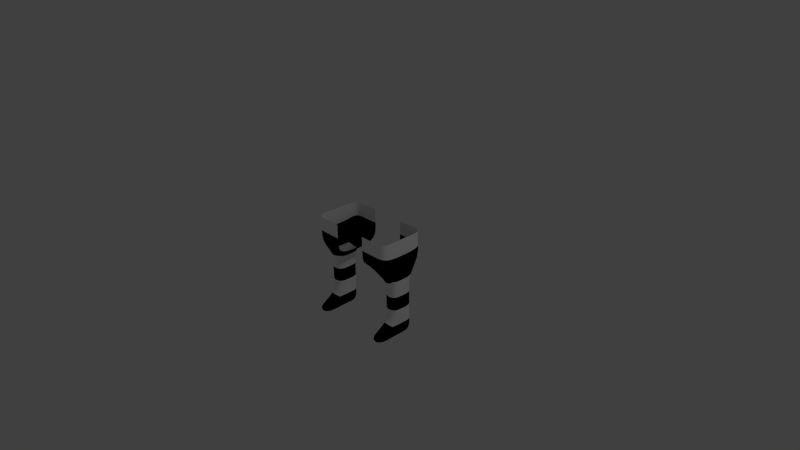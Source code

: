 # Source: rw-legs.blend  (saved by Blender 2.72.0; exported with 4.5.12 LTS)
import bpy
from mathutils import Matrix  # noqa: F401  (used for matrix-valued properties, if any)

bpy.ops.wm.read_factory_settings(use_empty=True)
scene = bpy.context.scene
scene.name = 'Scene'

# ---- collections
col_collection_1 = bpy.data.collections.new('Collection 1'); scene.collection.children.link(col_collection_1)

# ---- materials (node trees are filled in below, after node groups)
mat_material_001 = bpy.data.materials.new('Material.001')
mat_material_001.alpha_threshold = 0.0
mat_material_001.roughness = 0.5
mat_material_002 = bpy.data.materials.new('Material.002')
mat_material_002.alpha_threshold = 0.0
mat_material_002.roughness = 0.5

# ---- material node trees
mat_material_001.use_nodes = True; mat_material_001.node_tree.nodes.clear()
_N = mat_material_001.node_tree.nodes; _L = mat_material_001.node_tree.links
n0 = _N.new('ShaderNodeOutputMaterial'); n0.name = 'Material Output'; n0.location = (300, 300)
n1 = _N.new('ShaderNodeBsdfDiffuse'); n1.name = 'Diffuse BSDF'; n1.location = (10, 300)
n1.inputs[0].default_value = (1.0, 1.0, 1.0, 1.0)
_L.new(n1.outputs[0], n0.inputs[0])
n0.is_active_output = True
mat_material_002.use_nodes = True; mat_material_002.node_tree.nodes.clear()
_N = mat_material_002.node_tree.nodes; _L = mat_material_002.node_tree.links
n0 = _N.new('ShaderNodeOutputMaterial'); n0.name = 'Material Output'; n0.location = (300, 300)
n1 = _N.new('ShaderNodeBsdfDiffuse'); n1.name = 'Diffuse BSDF'; n1.location = (10, 300)
n1.inputs[0].default_value = (0.0, 0.0, 0.0, 1.0)
_L.new(n1.outputs[0], n0.inputs[0])
n0.is_active_output = True

# ---- world
world_world = bpy.data.worlds.new('World'); scene.world = world_world
world_world.color = (0.05088, 0.05088, 0.05088)
world_world.use_sun_shadow = False
world_world.sun_shadow_jitter_overblur = 0.0
world_world.cycles.sampling_method = 'MANUAL'
world_world.cycles.sample_map_resolution = 256

# ---- cameras
cam_camera = bpy.data.cameras.new('Camera')
cam_camera.clip_end = 100.0
cam_camera.lens = 35.0
cam_camera.sensor_width = 32.0
cam_camera.sensor_height = 18.0
cam_camera.ortho_scale = 7.314
cam_camera.dof.focus_distance = 0.0

# ---- lights
light_lamp = bpy.data.lights.new('Lamp', 'POINT')
light_lamp.transmission_factor = 0.0
light_lamp.cutoff_distance = 30.0
light_lamp.energy = 100.0
light_lamp.shadow_buffer_clip_start = 1.001
light_lamp.shadow_soft_size = 0.1
light_lamp.shadow_maximum_resolution = 0.006
light_lamp.use_absolute_resolution = True
light_lamp.cycles.use_multiple_importance_sampling = False

# ---- meshes
me_cube_000 = bpy.data.meshes.new('Cube.000')
me_cube_000.from_pydata([(-2.011, 0.7638, 0.8039), (-2.018, 0.7645, 0.9602), (-1.99, 0.8577, 0.8531), (-1.992, 0.7616, 0.6589), (-2.019, 0.6536, 0.7516), (-2.025, 0.6536, 0.9305), (-1.997, 0.8606, 0.9899), (-1.971, 0.8491, 0.7308), (-2.002, 0.6536, 0.5744), (-1.789, -0.8693, 0.9215), (-1.789, -0.8764, 1.037), (-1.88, -0.8477, 0.9126), (-1.787, -0.8477, 0.8068), (-1.682, -0.8764, 0.9249), (-1.682, -0.8838, 1.039), (-1.882, -0.8543, 1.03), (-1.871, -0.828, 0.8021), (-1.682, -0.8543, 0.8097), (-2.025, -0.1742, 0.6746), (-2.025, -0.1742, 0.8834), (-2.025, -0.05598, 0.6713), (-2.023, -0.1742, 0.4639), (-2.023, -0.2925, 0.6845), (-2.025, -0.2925, 0.8908), (-2.025, -0.05598, 0.8809), (-2.025, -0.05598, 0.4611), (-2.016, -0.2925, 0.4724), (-1.34, 1.001, 0.9282), (-1.34, 1.008, 1.039), (-1.225, 1.001, 0.9293), (-1.34, 0.9788, 0.8231), (-1.454, 1.001, 0.9269), (-1.454, 1.008, 1.039), (-1.225, 1.008, 1.039), (-1.225, 0.9788, 0.8276), (-1.454, 0.9788, 0.8177), (-1.796, -0.4034, -0.04466), (-1.794, -0.4256, 0.07939), (-1.884, -0.3886, -0.04189), (-1.797, -0.396, -0.1624), (-1.707, -0.3886, -0.04417), (-1.697, -0.4108, 0.08136), (-1.887, -0.4108, 0.0905), (-1.882, -0.3812, -0.1624), (-1.711, -0.3812, -0.1624), (-1.333, -0.1742, 0.4314), (-1.429, -0.1742, 0.3224), (-1.332, -0.05598, 0.4277), (-1.225, -0.1742, 0.5094), (-1.336, -0.2925, 0.4427), (-1.44, -0.2925, 0.3347), (-1.425, -0.05598, 0.3183), (-1.225, -0.05598, 0.5064), (-1.225, -0.2925, 0.5183), (-1.34, 0.7645, 0.5717), (-1.454, 0.7645, 0.5244), (-1.34, 0.8606, 0.6435), (-1.225, 0.7645, 0.6087), (-1.34, 0.6536, 0.5118), (-1.454, 0.6536, 0.4367), (-1.454, 0.8606, 0.6162), (-1.225, 0.8606, 0.6658), (-1.225, 0.6536, 0.5659), (-2.025, 0.2988, 0.6746), (-2.025, 0.2988, 0.8834), (-2.023, 0.4171, 0.6845), (-2.023, 0.2988, 0.4639), (-2.025, 0.1805, 0.6713), (-2.025, 0.1805, 0.8809), (-2.025, 0.4171, 0.8908), (-2.016, 0.4171, 0.4724), (-2.025, 0.1805, 0.4611), (-2.025, 0.2988, 1.374), (-2.025, 0.2988, 1.496), (-2.025, 0.4171, 1.375), (-2.025, 0.2988, 1.237), (-2.025, 0.1805, 1.374), (-2.025, 0.1805, 1.496), (-2.025, 0.4171, 1.496), (-2.025, 0.4171, 1.238), (-2.025, 0.1805, 1.236), (-2.018, 0.7645, 1.378), (-2.018, 0.7645, 1.496), (-1.997, 0.8606, 1.38), (-2.018, 0.7645, 1.252), (-2.025, 0.6536, 1.377), (-2.025, 0.6536, 1.496), (-1.997, 0.8606, 1.496), (-1.997, 0.8606, 1.258), (-2.025, 0.6536, 1.246), (-1.34, -0.8764, 0.9282), (-1.34, -0.8838, 1.039), (-1.454, -0.8764, 0.9269), (-1.34, -0.8543, 0.8231), (-1.225, -0.8764, 0.9293), (-1.225, -0.8838, 1.039), (-1.454, -0.8838, 1.039), (-1.454, -0.8543, 0.8177), (-1.225, -0.8543, 0.8276), (-1.34, -0.8838, 1.382), (-1.34, -0.8838, 1.496), (-1.454, -0.8838, 1.382), (-1.34, -0.8838, 1.268), (-1.225, -0.8838, 1.382), (-1.225, -0.8838, 1.496), (-1.454, -0.8838, 1.496), (-1.454, -0.8838, 1.268), (-1.225, -0.8838, 1.268), (-1.789, -0.8764, 1.382), (-1.789, -0.8764, 1.496), (-1.882, -0.8543, 1.382), (-1.789, -0.8764, 1.267), (-1.682, -0.8838, 1.382), (-1.682, -0.8838, 1.496), (-1.882, -0.8543, 1.496), (-1.882, -0.8543, 1.266), (-1.682, -0.8838, 1.268), (-1.568, -0.1678, -0.04577), (-1.547, -0.1705, 0.07497), (-1.59, -0.2666, -0.04417), (-1.575, -0.1669, -0.1624), (-1.561, -0.05598, -0.0463), (-1.54, -0.05598, 0.07285), (-1.568, -0.2777, 0.08136), (-1.597, -0.2629, -0.1624), (-1.568, -0.05598, -0.1624), (-2.011, -0.6392, 0.8039), (-2.018, -0.6399, 0.9602), (-2.019, -0.529, 0.7516), (-1.992, -0.637, 0.6589), (-1.99, -0.7331, 0.8531), (-1.997, -0.736, 0.9899), (-2.025, -0.529, 0.9305), (-2.002, -0.529, 0.5744), (-1.971, -0.7245, 0.7308), (-2.018, -0.6399, 1.378), (-2.018, -0.6399, 1.496), (-2.025, -0.529, 1.377), (-2.018, -0.6399, 1.252), (-1.997, -0.736, 1.38), (-1.997, -0.736, 1.496), (-2.025, -0.529, 1.496), (-2.025, -0.529, 1.246), (-1.997, -0.736, 1.258), (-2.025, -0.1742, 1.374), (-2.025, -0.1742, 1.496), (-2.025, -0.05598, 1.374), (-2.025, -0.1742, 1.237), (-2.025, -0.2925, 1.375), (-2.025, -0.2925, 1.496), (-2.025, -0.05598, 1.496), (-2.025, -0.05598, 1.236), (-2.025, -0.2925, 1.238), (-1.789, 0.9938, 0.9215), (-1.789, 1.001, 1.037), (-1.682, 1.001, 0.9249), (-1.787, 0.9723, 0.8068), (-1.88, 0.9723, 0.9126), (-1.882, 0.9788, 1.03), (-1.682, 1.008, 1.039), (-1.682, 0.9788, 0.8097), (-1.871, 0.9526, 0.8021), (-1.789, 1.001, 1.382), (-1.789, 1.001, 1.496), (-1.682, 1.008, 1.382), (-1.789, 1.001, 1.267), (-1.882, 0.9788, 1.382), (-1.882, 0.9788, 1.496), (-1.682, 1.008, 1.496), (-1.682, 1.008, 1.268), (-1.882, 0.9788, 1.266), (-1.34, 1.008, 1.382), (-1.34, 1.008, 1.496), (-1.225, 1.008, 1.382), (-1.34, 1.008, 1.268), (-1.454, 1.008, 1.382), (-1.454, 1.008, 1.496), (-1.225, 1.008, 1.496), (-1.225, 1.008, 1.268), (-1.454, 1.008, 1.268), (-1.34, -0.6399, 0.5717), (-1.454, -0.6399, 0.5244), (-1.34, -0.529, 0.5118), (-1.225, -0.6399, 0.6087), (-1.34, -0.736, 0.6435), (-1.454, -0.736, 0.6162), (-1.454, -0.529, 0.4367), (-1.225, -0.529, 0.5659), (-1.225, -0.736, 0.6658), (-1.789, -0.6447, 0.456), (-1.881, -0.6407, 0.4811), (-1.791, -0.5512, 0.3323), (-1.682, -0.6436, 0.4573), (-1.787, -0.7331, 0.5753), (-1.871, -0.7245, 0.5912), (-1.887, -0.5438, 0.3581), (-1.682, -0.5438, 0.3347), (-1.682, -0.736, 0.5766), (-1.796, 0.528, -0.04466), (-1.794, 0.5501, 0.07939), (-1.707, 0.5132, -0.04417), (-1.797, 0.5206, -0.1624), (-1.884, 0.5132, -0.04189), (-1.887, 0.5353, 0.0905), (-1.697, 0.5353, 0.08136), (-1.711, 0.5058, -0.1624), (-1.882, 0.5058, -0.1624), (-1.333, 0.2988, 0.4314), (-1.429, 0.2988, 0.3224), (-1.336, 0.4171, 0.4427), (-1.225, 0.2988, 0.5094), (-1.332, 0.1805, 0.4277), (-1.425, 0.1805, 0.3183), (-1.44, 0.4171, 0.3347), (-1.225, 0.4171, 0.5183), (-1.225, 0.1805, 0.5064), (-1.568, 0.2923, -0.04577), (-1.547, 0.2951, 0.07497), (-1.561, 0.1805, -0.0463), (-1.575, 0.2914, -0.1624), (-1.59, 0.3912, -0.04417), (-1.568, 0.4023, 0.08136), (-1.54, 0.1805, 0.07285), (-1.568, 0.1805, -0.1624), (-1.597, 0.3875, -0.1624), (-1.789, 0.7693, 0.456), (-1.881, 0.7653, 0.4811), (-1.787, 0.8577, 0.5753), (-1.682, 0.7682, 0.4573), (-1.791, 0.6758, 0.3323), (-1.887, 0.6684, 0.3581), (-1.871, 0.8491, 0.5912), (-1.682, 0.8606, 0.5766), (-1.682, 0.6684, 0.3347), (-1.797, -0.396, -0.4909), (-1.797, -0.396, -0.3834), (-1.882, -0.3812, -0.4909), (-1.797, -0.396, -0.6006), (-1.711, -0.3812, -0.4909), (-1.711, -0.3812, -0.3834), (-1.882, -0.3812, -0.3834), (-1.882, -0.3812, -0.6006), (-1.711, -0.3812, -0.6006), (-1.575, -0.1669, -0.4909), (-1.575, -0.1669, -0.3834), (-1.597, -0.2629, -0.4909), (-1.575, -0.1669, -0.6006), (-1.568, -0.05598, -0.4909), (-1.568, -0.05598, -0.3834), (-1.597, -0.2629, -0.3834), (-1.597, -0.2629, -0.6006), (-1.568, -0.05598, -0.6006), (-1.797, 0.5206, -0.4909), (-1.797, 0.5206, -0.3834), (-1.711, 0.5058, -0.4909), (-1.797, 0.5206, -0.6006), (-1.882, 0.5058, -0.4909), (-1.882, 0.5058, -0.3834), (-1.711, 0.5058, -0.3834), (-1.711, 0.5058, -0.6006), (-1.882, 0.5058, -0.6006), (-1.575, 0.2914, -0.4909), (-1.575, 0.2914, -0.3834), (-1.568, 0.1805, -0.4909), (-1.575, 0.2914, -0.6006), (-1.597, 0.3875, -0.4909), (-1.597, 0.3875, -0.3834), (-1.568, 0.1805, -0.3834), (-1.568, 0.1805, -0.6006), (-1.597, 0.3875, -0.6006), (-2.018, -0.1678, -0.03895), (-2.019, -0.1705, 0.1023), (-2.025, -0.05598, -0.03916), (-2.018, -0.1669, -0.1624), (-1.998, -0.2666, -0.03832), (-2.002, -0.2777, 0.1048), (-2.025, -0.05598, 0.1014), (-2.025, -0.05598, -0.1624), (-1.997, -0.2629, -0.1624), (-2.018, 0.2923, -0.03895), (-2.019, 0.2951, 0.1023), (-1.998, 0.3912, -0.03832), (-2.018, 0.2914, -0.1624), (-2.025, 0.1805, -0.03916), (-2.025, 0.1805, 0.1014), (-2.002, 0.4023, 0.1048), (-1.997, 0.3875, -0.1624), (-2.025, 0.1805, -0.1624), (-1.797, -0.4075, -0.9649), (-1.797, -0.396, -0.8388), (-1.884, -0.3923, -0.9665), (-1.797, -0.442, -1.088), (-1.71, -0.3923, -0.9665), (-1.711, -0.3812, -0.8388), (-1.882, -0.3812, -0.8388), (-1.887, -0.4256, -1.094), (-1.706, -0.4256, -1.094), (-1.575, -0.1681, -0.9674), (-1.575, -0.1669, -0.8388), (-1.595, -0.2681, -0.9683), (-1.574, -0.172, -1.098), (-1.568, -0.05598, -0.9671), (-1.568, -0.05598, -0.8388), (-1.597, -0.2629, -0.8388), (-1.592, -0.2835, -1.102), (-1.568, -0.05598, -1.097), (-1.797, 0.5206, -0.9671), (-1.797, 0.5206, -0.8388), (-1.711, 0.5058, -0.9671), (-1.797, 0.5206, -1.097), (-1.882, 0.5058, -0.9671), (-1.882, 0.5058, -0.8388), (-1.711, 0.5058, -0.8388), (-1.711, 0.5058, -1.097), (-1.882, 0.5058, -1.097), (-1.575, 0.2914, -0.9671), (-1.575, 0.2914, -0.8388), (-1.568, 0.1805, -0.9671), (-1.575, 0.2914, -1.097), (-1.597, 0.3875, -0.9671), (-1.597, 0.3875, -0.8388), (-1.568, 0.1805, -0.8388), (-1.568, 0.1805, -1.097), (-1.597, 0.3875, -1.097), (-2.018, -0.1669, -0.4909), (-2.018, -0.1669, -0.3834), (-2.025, -0.05598, -0.4909), (-2.018, -0.1669, -0.6006), (-1.997, -0.2629, -0.4909), (-1.997, -0.2629, -0.3834), (-2.025, -0.05598, -0.3834), (-2.025, -0.05598, -0.6006), (-1.997, -0.2629, -0.6006), (-2.018, 0.2914, -0.4909), (-2.018, 0.2914, -0.3834), (-1.997, 0.3875, -0.4909), (-2.018, 0.2914, -0.6006), (-2.025, 0.1805, -0.4909), (-2.025, 0.1805, -0.3834), (-1.997, 0.3875, -0.3834), (-1.997, 0.3875, -0.6006), (-2.025, 0.1805, -0.6006), (-1.576, -0.1786, -1.462), (-1.57, -0.178, -1.35), (-1.578, -0.3098, -1.467), (-1.597, -0.1788, -1.556), (-1.575, -0.05598, -1.46), (-1.568, -0.05598, -1.348), (-1.577, -0.3073, -1.357), (-1.597, -0.3106, -1.559), (-1.597, -0.05598, -1.555), (-1.797, 0.5136, -1.459), (-1.797, 0.5206, -1.348), (-1.714, 0.4992, -1.457), (-1.797, 0.4926, -1.549), (-1.88, 0.4992, -1.457), (-1.882, 0.5058, -1.348), (-1.711, 0.5058, -1.348), (-1.722, 0.4795, -1.544), (-1.871, 0.4795, -1.544), (-1.582, 0.2907, -1.459), (-1.575, 0.2914, -1.348), (-1.575, 0.1805, -1.46), (-1.603, 0.2885, -1.552), (-1.603, 0.3846, -1.457), (-1.597, 0.3875, -1.348), (-1.568, 0.1805, -1.348), (-1.597, 0.1805, -1.555), (-1.622, 0.376, -1.544), (-2.018, -0.1681, -0.9674), (-2.018, -0.1669, -0.8388), (-2.025, -0.05598, -0.9671), (-2.019, -0.172, -1.098), (-1.998, -0.2681, -0.9683), (-1.997, -0.2629, -0.8388), (-2.025, -0.05598, -0.8388), (-2.025, -0.05598, -1.097), (-2.002, -0.2835, -1.102), (-2.018, 0.2914, -0.9671), (-2.018, 0.2914, -0.8388), (-1.997, 0.3875, -0.9671), (-2.018, 0.2914, -1.097), (-2.025, 0.1805, -0.9671), (-2.025, 0.1805, -0.8388), (-1.997, 0.3875, -0.8388), (-1.997, 0.3875, -1.097), (-2.025, 0.1805, -1.097), (-1.797, -0.1788, -1.685), (-1.882, -0.1788, -1.671), (-1.797, -0.05598, -1.685), (-1.711, -0.1788, -1.671), (-1.797, -0.3106, -1.685), (-1.882, -0.3106, -1.671), (-1.882, -0.05598, -1.67), (-1.711, -0.05598, -1.67), (-1.711, -0.3106, -1.671), (-1.797, 0.29, -1.678), (-1.88, 0.2885, -1.664), (-1.797, 0.3818, -1.658), (-1.714, 0.2885, -1.664), (-1.797, 0.1805, -1.685), (-1.882, 0.1805, -1.67), (-1.871, 0.376, -1.645), (-1.722, 0.376, -1.645), (-1.711, 0.1805, -1.67), (-2.017, -0.1786, -1.462), (-2.023, -0.178, -1.35), (-2.018, -0.05598, -1.46), (-1.997, -0.1788, -1.556), (-2.016, -0.3098, -1.467), (-2.016, -0.3073, -1.357), (-2.025, -0.05598, -1.348), (-1.997, -0.05598, -1.555), (-1.997, -0.3106, -1.559), (-2.011, 0.2907, -1.459), (-2.018, 0.2914, -1.348), (-1.99, 0.3846, -1.457), (-1.99, 0.2885, -1.552), (-2.018, 0.1805, -1.46), (-2.025, 0.1805, -1.348), (-1.997, 0.3875, -1.348), (-1.971, 0.376, -1.544), (-1.997, 0.1805, -1.555), (-1.797, -1.127, -1.574), (-1.797, -1.104, -1.522), (-1.877, -1.104, -1.571), (-1.797, -1.104, -1.62), (-1.716, -1.104, -1.571), (-1.722, -1.083, -1.521), (-1.871, -1.083, -1.521), (-1.871, -1.083, -1.614), (-1.722, -1.083, -1.614), (-2.004, -0.7821, -1.523), (-2.012, -0.6187, -1.499), (-1.99, -0.78, -1.589), (-1.984, -0.9257, -1.544), (-1.992, -0.7792, -1.455), (-2.002, -0.6162, -1.412), (-1.997, -0.6195, -1.577), (-1.971, -0.9165, -1.597), (-1.971, -0.9165, -1.489), (-1.589, -0.7821, -1.523), (-1.581, -0.6187, -1.499), (-1.602, -0.7792, -1.455), (-1.609, -0.9257, -1.544), (-1.603, -0.78, -1.589), (-1.597, -0.6195, -1.577), (-1.592, -0.6162, -1.412), (-1.622, -0.9165, -1.489), (-1.622, -0.9165, -1.597), (-1.797, -0.7823, -1.685), (-1.797, -0.6195, -1.687), (-1.714, -0.78, -1.674), (-1.797, -0.9257, -1.675), (-1.88, -0.78, -1.674), (-1.882, -0.6195, -1.675), (-1.711, -0.6195, -1.675), (-1.722, -0.9165, -1.666), (-1.871, -0.9165, -1.666), (-1.797, -0.7875, -1.355), (-1.797, -0.64, -1.286), (-1.881, -0.7829, -1.365), (-1.797, -0.9257, -1.413), (-1.712, -0.7829, -1.365), (-1.706, -0.631, -1.297), (-1.887, -0.631, -1.297), (-1.871, -0.9165, -1.42), (-1.722, -0.9165, -1.42), (-1.954, 0.9345, 1.015), (-1.949, 0.9292, 0.8918), (-1.934, 0.9135, 0.7815), (-1.961, -0.5327, 0.4321), (-1.951, -0.6365, 0.5447), (-1.934, -0.7188, 0.6384), (-1.682, 0.9345, 0.6937), (-1.785, 0.9292, 0.6918), (-1.866, 0.9135, 0.6958), (-1.954, -0.8099, 1.263), (-1.954, -0.8099, 1.381), (-1.954, -0.8099, 1.496), (-2.008, 0.4134, 0.273), (-2.021, 0.2979, 0.2677), (-2.025, 0.1805, 0.266), (-1.454, -0.8099, 0.7136), (-1.34, -0.8099, 0.7272), (-1.225, -0.8099, 0.7383), (-2.025, 0.06229, 0.8809), (-2.025, 0.06229, 0.6713), (-2.025, 0.06229, 0.4611), (-2.025, -0.529, 1.611), (-2.018, -0.6399, 1.611), (-1.997, -0.736, 1.611), (-2.025, 0.4171, 1.611), (-2.025, 0.2988, 1.611), (-2.025, 0.1805, 1.611), (-1.111, 1.008, 1.039), (-1.111, 1.001, 0.9298), (-1.111, 0.9788, 0.8296), (-1.682, 1.008, 1.611), (-1.789, 1.001, 1.611), (-1.882, 0.9788, 1.611), (-1.454, -0.8838, 1.611), (-1.34, -0.8838, 1.611), (-1.225, -0.8838, 1.611), (-1.54, 0.06229, 0.07285), (-1.561, 0.06229, -0.0463), (-1.568, 0.06229, -0.1624), (-1.425, 0.06229, 0.3183), (-1.332, 0.06229, 0.4277), (-1.225, 0.06229, 0.5064), (-1.954, 0.9345, 1.496), (-1.954, 0.9345, 1.381), (-1.954, 0.9345, 1.263), (-2.025, -0.05598, 0.266), (-2.021, -0.1733, 0.2677), (-2.008, -0.2888, 0.273), (-1.225, 0.9345, 0.7383), (-1.34, 0.9345, 0.7272), (-1.454, 0.9345, 0.7136), (-1.934, -0.789, 0.7815), (-1.949, -0.8047, 0.8918), (-1.954, -0.8099, 1.015), (-1.934, 0.8433, 0.6384), (-1.951, 0.7611, 0.5447), (-1.961, 0.6573, 0.4321), (-1.866, -0.789, 0.6958), (-1.785, -0.8047, 0.6918), (-1.682, -0.8099, 0.6937), (-2.025, 0.06229, 1.496), (-2.025, 0.06229, 1.374), (-2.025, 0.06229, 1.236), (-2.025, -0.05598, 1.611), (-2.025, -0.1742, 1.611), (-2.025, -0.2925, 1.611), (-1.997, 0.8606, 1.611), (-2.018, 0.7645, 1.611), (-2.025, 0.6536, 1.611), (-1.225, 1.008, 1.611), (-1.34, 1.008, 1.611), (-1.454, 1.008, 1.611), (-1.111, -0.8838, 1.496), (-1.111, -0.8838, 1.382), (-1.111, -0.8838, 1.268), (-1.882, -0.8543, 1.611), (-1.789, -0.8764, 1.611), (-1.682, -0.8838, 1.611), (-1.639, 0.4614, -0.1624), (-1.633, 0.4679, -0.04311), (-1.615, 0.4873, 0.08561), (-1.111, -0.05598, 0.5381), (-1.111, -0.1742, 0.5406), (-1.111, -0.2925, 0.548), (-1.111, 0.8606, 0.6757), (-1.111, 0.7645, 0.6245), (-1.111, 0.6536, 0.5877), (-2.025, 0.5353, 0.9057), (-2.021, 0.5353, 0.7079), (-2.008, 0.5353, 0.5035), (-2.025, 0.5353, 1.496), (-2.025, 0.5353, 1.376), (-2.025, 0.5353, 1.241), (-2.025, 0.4171, 1.079), (-2.025, 0.2988, 1.076), (-2.025, 0.1805, 1.074), (-1.997, 0.8606, 1.129), (-2.018, 0.7645, 1.114), (-2.025, 0.6536, 1.099), (-1.568, -0.8838, 1.039), (-1.568, -0.8764, 0.9256), (-1.568, -0.8543, 0.8127), (-1.568, -0.8838, 1.496), (-1.568, -0.8838, 1.382), (-1.568, -0.8838, 1.268), (-1.454, -0.8838, 1.154), (-1.34, -0.8838, 1.154), (-1.225, -0.8838, 1.154), (-1.882, -0.8543, 1.149), (-1.789, -0.8764, 1.152), (-1.682, -0.8838, 1.154), (-2.025, -0.4108, 0.9057), (-2.021, -0.4108, 0.7079), (-2.008, -0.4108, 0.5035), (-2.025, -0.4108, 1.496), (-2.025, -0.4108, 1.376), (-2.025, -0.4108, 1.241), (-2.025, -0.529, 1.099), (-2.018, -0.6399, 1.114), (-1.997, -0.736, 1.129), (-2.025, -0.05598, 1.074), (-2.025, -0.1742, 1.076), (-2.025, -0.2925, 1.079), (-1.568, 1.008, 1.039), (-1.568, 1.001, 0.9256), (-1.568, 0.9788, 0.8127), (-1.568, 1.008, 1.496), (-1.568, 1.008, 1.382), (-1.568, 1.008, 1.268), (-1.682, 1.008, 1.154), (-1.789, 1.001, 1.152), (-1.882, 0.9788, 1.149), (-1.225, 1.008, 1.154), (-1.34, 1.008, 1.154), (-1.454, 1.008, 1.154), (-1.45, -0.4108, 0.3684), (-1.339, -0.4108, 0.4675), (-1.225, -0.4108, 0.5361), (-1.89, -0.4588, 0.2266), (-1.792, -0.4718, 0.2062), (-1.686, -0.4588, 0.2093), (-1.568, -0.5327, 0.3684), (-1.568, -0.6408, 0.4813), (-1.568, -0.736, 0.5915), (-1.497, -0.05598, 0.1945), (-1.503, -0.1733, 0.1982), (-1.522, -0.2888, 0.2093), (-1.45, 0.5353, 0.3684), (-1.339, 0.5353, 0.4675), (-1.225, 0.5353, 0.5361), (-1.89, 0.5834, 0.2266), (-1.792, 0.5963, 0.2062), (-1.686, 0.5834, 0.2093), (-1.522, 0.4134, 0.2093), (-1.503, 0.2979, 0.1982), (-1.497, 0.1805, 0.1945), (-1.568, 0.8606, 0.5915), (-1.568, 0.7654, 0.4813), (-1.568, 0.6573, 0.3684), (-1.997, 0.3875, -0.2749), (-2.018, 0.2914, -0.2749), (-2.025, 0.1805, -0.2749), (-1.568, 0.06229, -0.3834), (-1.568, 0.06229, -0.4909), (-1.568, 0.06229, -0.6006), (-2.025, -0.05598, -0.2749), (-2.018, -0.1669, -0.2749), (-1.997, -0.2629, -0.2749), (-1.639, 0.4614, -0.6006), (-1.639, 0.4614, -0.4909), (-1.639, 0.4614, -0.3834), (-1.882, -0.3812, -0.2749), (-1.797, -0.396, -0.2749), (-1.711, -0.3812, -0.2749), (-1.568, -0.05598, -0.2749), (-1.575, -0.1669, -0.2749), (-1.597, -0.2629, -0.2749), (-1.882, 0.5058, -0.2749), (-1.797, 0.5206, -0.2749), (-1.711, 0.5058, -0.2749), (-1.597, 0.3875, -0.2749), (-1.575, 0.2914, -0.2749), (-1.568, 0.1805, -0.2749), (-1.954, 0.4614, -0.1624), (-1.956, 0.4679, -0.03879), (-1.961, 0.4873, 0.1029), (-1.615, -0.3627, 0.08561), (-1.633, -0.3433, -0.04311), (-1.639, -0.3369, -0.1624), (-1.961, -0.3627, 0.1029), (-1.956, -0.3433, -0.03879), (-1.954, -0.3369, -0.1624), (-2.025, 0.06229, 0.1014), (-2.025, 0.06229, -0.03916), (-2.025, 0.06229, -0.1624), (-1.997, 0.3875, -0.7155), (-2.018, 0.2914, -0.7155), (-2.025, 0.1805, -0.7155), (-1.568, 0.06229, -0.8388), (-1.568, 0.06229, -0.9671), (-1.568, 0.06229, -1.097), (-2.025, -0.05598, -0.7155), (-2.018, -0.1669, -0.7155), (-1.997, -0.2629, -0.7155), (-1.639, 0.4614, -1.097), (-1.639, 0.4614, -0.9671), (-1.639, 0.4614, -0.8388), (-1.882, -0.3812, -0.7155), (-1.797, -0.396, -0.7155), (-1.711, -0.3812, -0.7155), (-1.568, -0.05598, -0.7155), (-1.575, -0.1669, -0.7155), (-1.597, -0.2629, -0.7155), (-1.882, 0.5058, -0.7155), (-1.797, 0.5206, -0.7155), (-1.711, 0.5058, -0.7155), (-1.597, 0.3875, -0.7155), (-1.575, 0.2914, -0.7155), (-1.568, 0.1805, -0.7155), (-1.954, 0.4614, -0.6006), (-1.954, 0.4614, -0.4909), (-1.954, 0.4614, -0.3834), (-1.639, -0.3369, -0.3834), (-1.639, -0.3369, -0.4909), (-1.639, -0.3369, -0.6006), (-1.954, -0.3369, -0.3834), (-1.954, -0.3369, -0.4909), (-1.954, -0.3369, -0.6006), (-2.025, 0.06229, -0.3834), (-2.025, 0.06229, -0.4909), (-2.025, 0.06229, -0.6006), (-1.997, 0.3875, -1.225), (-2.018, 0.2914, -1.225), (-2.025, 0.1805, -1.225), (-1.568, 0.06229, -1.348), (-1.575, 0.06229, -1.46), (-1.597, 0.06229, -1.555), (-2.025, -0.05598, -1.225), (-2.021, -0.1761, -1.227), (-2.008, -0.2998, -1.233), (-1.66, 0.4405, -1.538), (-1.645, 0.4562, -1.456), (-1.639, 0.4614, -1.348), (-1.89, -0.4992, -1.209), (-1.797, -0.5145, -1.199), (-1.703, -0.4992, -1.209), (-1.568, -0.05598, -1.225), (-1.572, -0.1761, -1.227), (-1.585, -0.2998, -1.233), (-1.882, 0.5058, -1.225), (-1.797, 0.5206, -1.225), (-1.711, 0.5058, -1.225), (-1.597, 0.3875, -1.225), (-1.575, 0.2914, -1.225), (-1.568, 0.1805, -1.225), (-1.954, 0.4614, -1.097), (-1.954, 0.4614, -0.9671), (-1.954, 0.4614, -0.8388), (-1.639, -0.3369, -0.8388), (-1.638, -0.3461, -0.9685), (-1.632, -0.3737, -1.102), (-1.954, -0.3369, -0.8388), (-1.956, -0.3461, -0.9685), (-1.961, -0.3737, -1.102), (-2.025, 0.06229, -0.8388), (-2.025, 0.06229, -0.9671), (-2.025, 0.06229, -1.097), (-1.934, 0.3703, -1.607), (-1.949, 0.2871, -1.622), (-1.954, 0.1805, -1.627), (-1.954, -0.05598, -1.627), (-1.954, -0.1788, -1.628), (-1.954, -0.3106, -1.629), (-1.882, 0.06229, -1.67), (-1.797, 0.06229, -1.685), (-1.711, 0.06229, -1.67), (-1.882, -0.456, -1.673), (-1.797, -0.456, -1.686), (-1.711, -0.456, -1.673), (-1.639, -0.05598, -1.627), (-1.639, -0.1788, -1.628), (-1.639, -0.3106, -1.629), (-1.866, 0.4405, -1.607), (-1.797, 0.451, -1.617), (-1.728, 0.4405, -1.607), (-1.66, 0.3703, -1.607), (-1.645, 0.2871, -1.622), (-1.639, 0.1805, -1.627), (-1.934, 0.4405, -1.538), (-1.949, 0.4562, -1.456), (-1.954, 0.4614, -1.348), (-1.585, -0.4511, -1.375), (-1.58, -0.4548, -1.478), (-1.597, -0.456, -1.566), (-2.008, -0.4511, -1.375), (-2.014, -0.4548, -1.478), (-1.997, -0.456, -1.566), (-2.025, 0.06229, -1.348), (-2.018, 0.06229, -1.46), (-1.997, 0.06229, -1.555), (-1.866, -1.02, -1.469), (-1.797, -1.037, -1.467), (-1.728, -1.02, -1.469), (-1.866, -1.02, -1.648), (-1.797, -1.037, -1.655), (-1.728, -1.02, -1.648), (-1.66, -1.02, -1.512), (-1.65, -1.037, -1.561), (-1.66, -1.02, -1.605), (-1.934, -1.02, -1.512), (-1.944, -1.037, -1.561), (-1.934, -1.02, -1.605), (-1.934, -0.9072, -1.444), (-1.951, -0.7774, -1.398), (-1.961, -0.6183, -1.338), (-1.954, -0.6195, -1.638), (-1.949, -0.7777, -1.642), (-1.934, -0.9072, -1.64), (-1.66, -0.9072, -1.64), (-1.645, -0.7777, -1.642), (-1.639, -0.6195, -1.638), (-1.632, -0.6183, -1.338), (-1.643, -0.7774, -1.398), (-1.66, -0.9072, -1.444), (-1.913, -0.7678, 0.7043), (-1.913, 0.8923, 0.7043), (-1.954, -0.8099, 1.611), (-1.954, 0.9345, 1.611), (-2.025, 0.06229, 0.266), (-1.111, -0.8099, 0.7433), (-2.025, 0.06229, 1.611), (-1.111, -0.8838, 1.611), (-1.111, 0.06229, 0.5381), (-1.954, 0.9345, 1.141), (-1.976, -0.4108, 0.2877), (-1.568, 0.9345, 0.7012), (-1.954, -0.8099, 1.141), (-1.976, 0.5353, 0.2877), (-1.568, -0.8099, 0.7012), (-2.025, 0.06229, 1.074), (-2.025, -0.4108, 1.611), (-2.025, 0.5353, 1.611), (-1.111, 1.008, 1.154), (-1.568, 1.008, 1.611), (-1.568, -0.8838, 1.611), (-1.497, 0.06229, 0.1945), (-2.025, 0.5353, 1.087), (-1.568, -0.8838, 1.154), (-2.025, -0.4108, 1.087), (-1.568, 1.008, 1.154), (-1.568, -0.4108, 0.2388), (-1.568, 0.5353, 0.2388), (-2.025, 0.06229, -0.2749), (-1.954, -0.3369, -0.2749), (-1.954, 0.4614, -0.2749), (-1.568, 0.06229, -0.2749), (-1.639, -0.3369, -0.2749), (-1.639, 0.4614, -0.2749), (-2.025, 0.06229, -0.7155), (-1.954, -0.3369, -0.7155), (-1.954, 0.4614, -0.7155), (-1.568, 0.06229, -0.7155), (-1.639, -0.3369, -0.7155), (-1.639, 0.4614, -0.7155), (-2.025, 0.06229, -1.225), (-1.976, -0.4417, -1.25), (-1.954, 0.4614, -1.225), (-1.568, 0.06229, -1.225), (-1.617, -0.4417, -1.25), (-1.639, 0.4614, -1.225), (-1.954, 0.06229, -1.627), (-1.954, -0.456, -1.633), (-1.913, 0.4193, -1.586), (-1.639, 0.06229, -1.627), (-1.639, -0.456, -1.633), (-1.68, 0.4193, -1.586), (-1.913, -0.9862, -1.474), (-1.68, -0.9862, -1.474), (-1.913, -0.9862, -1.632), (-1.68, -0.9862, -1.632), (-1.111, 0.9345, 0.7433), (-1.111, -0.8838, 1.154), (-1.111, -0.8838, 1.039), (-1.111, -0.8764, 0.9298), (-1.111, -0.8543, 0.8296), (-1.111, -0.4108, 0.5629), (-1.111, -0.529, 0.5877), (-1.111, -0.6399, 0.6245), (-1.111, -0.736, 0.6757), (-1.111, 0.5353, 0.5629), (-1.111, 0.4171, 0.548), (-1.111, 0.2988, 0.5406), (-1.111, 0.1805, 0.5381), (-1.111, 1.008, 1.611), (-1.111, 1.008, 1.496), (-1.111, 1.008, 1.382), (-1.111, 1.008, 1.268)], [], [(0, 4, 5, 1), (1, 5, 566, 565), (4, 556, 555, 5), (5, 555, 814, 566), (0, 1, 6, 2), (2, 6, 468, 469), (1, 565, 564, 6), (6, 564, 801, 468), (0, 2, 7, 3), (3, 7, 522, 523), (2, 469, 470, 7), (7, 470, 793, 522), (0, 3, 8, 4), (4, 8, 557, 556), (3, 523, 524, 8), (8, 524, 805, 557), (9, 13, 14, 10), (10, 14, 578, 577), (13, 568, 567, 14), (14, 567, 815, 578), (9, 10, 15, 11), (11, 15, 521, 520), (10, 577, 576, 15), (15, 576, 804, 521), (9, 11, 16, 12), (12, 16, 525, 526), (11, 520, 519, 16), (16, 519, 792, 525), (9, 12, 17, 13), (13, 17, 569, 568), (12, 526, 527, 17), (17, 527, 806, 569), (18, 22, 23, 19), (19, 23, 590, 589), (22, 580, 579, 23), (23, 579, 816, 590), (18, 19, 24, 20), (20, 24, 486, 487), (19, 589, 588, 24), (24, 588, 807, 486), (18, 20, 25, 21), (21, 25, 513, 514), (20, 487, 488, 25), (25, 488, 796, 513), (18, 21, 26, 22), (22, 26, 581, 580), (21, 514, 515, 26), (26, 515, 802, 581), (27, 31, 32, 28), (28, 32, 602, 601), (31, 592, 591, 32), (32, 591, 817, 602), (27, 28, 33, 29), (29, 33, 495, 496), (28, 601, 600, 33), (33, 600, 810, 495), (27, 29, 34, 30), (30, 34, 516, 517), (29, 496, 497, 34), (34, 497, 848, 516), (27, 30, 35, 31), (31, 35, 593, 592), (30, 517, 518, 35), (35, 518, 803, 593), (36, 40, 41, 37), (37, 41, 608, 607), (40, 655, 654, 41), (41, 654, 818, 608), (36, 37, 42, 38), (38, 42, 657, 658), (37, 607, 606, 42), (42, 606, 802, 657), (36, 38, 43, 39), (39, 43, 639, 640), (38, 658, 659, 43), (43, 659, 821, 639), (36, 39, 44, 40), (40, 44, 656, 655), (39, 640, 641, 44), (44, 641, 824, 656), (45, 49, 50, 46), (46, 50, 614, 613), (49, 604, 603, 50), (50, 603, 818, 614), (45, 46, 51, 47), (47, 51, 507, 508), (46, 613, 612, 51), (51, 612, 813, 507), (45, 47, 52, 48), (48, 52, 549, 550), (47, 508, 509, 52), (52, 509, 800, 549), (45, 48, 53, 49), (49, 53, 605, 604), (48, 550, 551, 53), (53, 551, 853, 605), (54, 58, 59, 55), (55, 59, 626, 625), (58, 616, 615, 59), (59, 615, 819, 626), (54, 55, 60, 56), (56, 60, 518, 517), (55, 625, 624, 60), (60, 624, 803, 518), (54, 56, 61, 57), (57, 61, 552, 553), (56, 517, 516, 61), (61, 516, 848, 552), (54, 57, 62, 58), (58, 62, 617, 616), (57, 553, 554, 62), (62, 554, 857, 617), (63, 67, 68, 64), (64, 68, 563, 562), (67, 487, 486, 68), (68, 486, 807, 563), (63, 64, 69, 65), (65, 69, 555, 556), (64, 562, 561, 69), (69, 561, 814, 555), (63, 65, 70, 66), (66, 70, 480, 481), (65, 556, 557, 70), (70, 557, 805, 480), (63, 66, 71, 67), (67, 71, 488, 487), (66, 481, 482, 71), (71, 482, 796, 488), (72, 76, 77, 73), (73, 77, 494, 493), (76, 529, 528, 77), (77, 528, 798, 494), (72, 73, 78, 74), (74, 78, 558, 559), (73, 493, 492, 78), (78, 492, 809, 558), (72, 74, 79, 75), (75, 79, 561, 562), (74, 559, 560, 79), (79, 560, 814, 561), (72, 75, 80, 76), (76, 80, 530, 529), (75, 562, 563, 80), (80, 563, 807, 530), (81, 85, 86, 82), (82, 86, 536, 535), (85, 559, 558, 86), (86, 558, 809, 536), (81, 82, 87, 83), (83, 87, 510, 511), (82, 535, 534, 87), (87, 534, 795, 510), (81, 83, 88, 84), (84, 88, 564, 565), (83, 511, 512, 88), (88, 512, 801, 564), (81, 84, 89, 85), (85, 89, 560, 559), (84, 565, 566, 89), (89, 566, 814, 560), (90, 94, 95, 91), (91, 95, 575, 574), (94, 851, 850, 95), (95, 850, 849, 575), (90, 91, 96, 92), (92, 96, 567, 568), (91, 574, 573, 96), (96, 573, 815, 567), (90, 92, 97, 93), (93, 97, 483, 484), (92, 568, 569, 97), (97, 569, 806, 483), (90, 93, 98, 94), (94, 98, 852, 851), (93, 484, 485, 98), (98, 485, 797, 852), (99, 103, 104, 100), (100, 104, 503, 502), (103, 541, 540, 104), (104, 540, 799, 503), (99, 100, 105, 101), (101, 105, 570, 571), (100, 502, 501, 105), (105, 501, 812, 570), (99, 101, 106, 102), (102, 106, 573, 574), (101, 571, 572, 106), (106, 572, 815, 573), (99, 102, 107, 103), (103, 107, 542, 541), (102, 574, 575, 107), (107, 575, 849, 542), (108, 112, 113, 109), (109, 113, 545, 544), (112, 571, 570, 113), (113, 570, 812, 545), (108, 109, 114, 110), (110, 114, 479, 478), (109, 544, 543, 114), (114, 543, 794, 479), (108, 110, 115, 111), (111, 115, 576, 577), (110, 478, 477, 115), (115, 477, 804, 576), (108, 111, 116, 112), (112, 116, 572, 571), (111, 577, 578, 116), (116, 578, 815, 572), (117, 121, 122, 118), (118, 122, 612, 613), (121, 505, 504, 122), (122, 504, 813, 612), (117, 118, 123, 119), (119, 123, 654, 655), (118, 613, 614, 123), (123, 614, 818, 654), (117, 119, 124, 120), (120, 124, 644, 643), (119, 655, 656, 124), (124, 656, 824, 644), (117, 120, 125, 121), (121, 125, 506, 505), (120, 643, 642, 125), (125, 642, 823, 506), (126, 130, 131, 127), (127, 131, 587, 586), (130, 520, 521, 131), (131, 521, 804, 587), (126, 127, 132, 128), (128, 132, 579, 580), (127, 586, 585, 132), (132, 585, 816, 579), (126, 128, 133, 129), (129, 133, 471, 472), (128, 580, 581, 133), (133, 581, 802, 471), (126, 129, 134, 130), (130, 134, 519, 520), (129, 472, 473, 134), (134, 473, 792, 519), (135, 139, 140, 136), (136, 140, 491, 490), (139, 478, 479, 140), (140, 479, 794, 491), (135, 136, 141, 137), (137, 141, 582, 583), (136, 490, 489, 141), (141, 489, 808, 582), (135, 137, 142, 138), (138, 142, 585, 586), (137, 583, 584, 142), (142, 584, 816, 585), (135, 138, 143, 139), (139, 143, 477, 478), (138, 586, 587, 143), (143, 587, 804, 477), (144, 148, 149, 145), (145, 149, 533, 532), (148, 583, 582, 149), (149, 582, 808, 533), (144, 145, 150, 146), (146, 150, 528, 529), (145, 532, 531, 150), (150, 531, 798, 528), (144, 146, 151, 147), (147, 151, 588, 589), (146, 529, 530, 151), (151, 530, 807, 588), (144, 147, 152, 148), (148, 152, 584, 583), (147, 589, 590, 152), (152, 590, 816, 584), (153, 157, 158, 154), (154, 158, 599, 598), (157, 469, 468, 158), (158, 468, 801, 599), (153, 154, 159, 155), (155, 159, 591, 592), (154, 598, 597, 159), (159, 597, 817, 591), (153, 155, 160, 156), (156, 160, 474, 475), (155, 592, 593, 160), (160, 593, 803, 474), (153, 156, 161, 157), (157, 161, 470, 469), (156, 475, 476, 161), (161, 476, 793, 470), (162, 166, 167, 163), (163, 167, 500, 499), (166, 511, 510, 167), (167, 510, 795, 500), (162, 163, 168, 164), (164, 168, 594, 595), (163, 499, 498, 168), (168, 498, 811, 594), (162, 164, 169, 165), (165, 169, 597, 598), (164, 595, 596, 169), (169, 596, 817, 597), (162, 165, 170, 166), (166, 170, 512, 511), (165, 598, 599, 170), (170, 599, 801, 512), (171, 175, 176, 172), (172, 176, 539, 538), (175, 595, 594, 176), (176, 594, 811, 539), (171, 172, 177, 173), (173, 177, 862, 863), (172, 538, 537, 177), (177, 537, 861, 862), (171, 173, 178, 174), (174, 178, 600, 601), (173, 863, 864, 178), (178, 864, 810, 600), (171, 174, 179, 175), (175, 179, 596, 595), (174, 601, 602, 179), (179, 602, 817, 596), (180, 184, 185, 181), (181, 185, 611, 610), (184, 484, 483, 185), (185, 483, 806, 611), (180, 181, 186, 182), (182, 186, 603, 604), (181, 610, 609, 186), (186, 609, 818, 603), (180, 182, 187, 183), (183, 187, 854, 855), (182, 604, 605, 187), (187, 605, 853, 854), (180, 183, 188, 184), (184, 188, 485, 484), (183, 855, 856, 188), (188, 856, 797, 485), (189, 193, 194, 190), (190, 194, 473, 472), (193, 526, 525, 194), (194, 525, 792, 473), (189, 190, 195, 191), (191, 195, 606, 607), (190, 472, 471, 195), (195, 471, 802, 606), (189, 191, 196, 192), (192, 196, 609, 610), (191, 607, 608, 196), (196, 608, 818, 609), (189, 192, 197, 193), (193, 197, 527, 526), (192, 610, 611, 197), (197, 611, 806, 527), (198, 202, 203, 199), (199, 203, 618, 619), (202, 652, 653, 203), (203, 653, 805, 618), (198, 199, 204, 200), (200, 204, 548, 547), (199, 619, 620, 204), (204, 620, 819, 548), (198, 200, 205, 201), (201, 205, 647, 646), (200, 547, 546, 205), (205, 546, 825, 647), (198, 201, 206, 202), (202, 206, 651, 652), (201, 646, 645, 206), (206, 645, 822, 651), (207, 211, 212, 208), (208, 212, 623, 622), (211, 508, 507, 212), (212, 507, 813, 623), (207, 208, 213, 209), (209, 213, 615, 616), (208, 622, 621, 213), (213, 621, 819, 615), (207, 209, 214, 210), (210, 214, 858, 859), (209, 616, 617, 214), (214, 617, 857, 858), (207, 210, 215, 211), (211, 215, 509, 508), (210, 859, 860, 215), (215, 860, 800, 509), (216, 220, 221, 217), (217, 221, 621, 622), (220, 547, 548, 221), (221, 548, 819, 621), (216, 217, 222, 218), (218, 222, 504, 505), (217, 622, 623, 222), (222, 623, 813, 504), (216, 218, 223, 219), (219, 223, 650, 649), (218, 505, 506, 223), (223, 506, 823, 650), (216, 219, 224, 220), (220, 224, 546, 547), (219, 649, 648, 224), (224, 648, 825, 546), (225, 229, 230, 226), (226, 230, 524, 523), (229, 619, 618, 230), (230, 618, 805, 524), (225, 226, 231, 227), (227, 231, 476, 475), (226, 523, 522, 231), (231, 522, 793, 476), (225, 227, 232, 228), (228, 232, 624, 625), (227, 475, 474, 232), (232, 474, 803, 624), (225, 228, 233, 229), (229, 233, 620, 619), (228, 625, 626, 233), (233, 626, 819, 620), (234, 238, 239, 235), (235, 239, 641, 640), (238, 691, 690, 239), (239, 690, 824, 641), (234, 235, 240, 236), (236, 240, 693, 694), (235, 640, 639, 240), (240, 639, 821, 693), (234, 236, 241, 237), (237, 241, 675, 676), (236, 694, 695, 241), (241, 695, 827, 675), (234, 237, 242, 238), (238, 242, 692, 691), (237, 676, 677, 242), (242, 677, 830, 692), (243, 247, 248, 244), (244, 248, 642, 643), (247, 631, 630, 248), (248, 630, 823, 642), (243, 244, 249, 245), (245, 249, 690, 691), (244, 643, 644, 249), (249, 644, 824, 690), (243, 245, 250, 246), (246, 250, 680, 679), (245, 691, 692, 250), (250, 692, 830, 680), (243, 246, 251, 247), (247, 251, 632, 631), (246, 679, 678, 251), (251, 678, 829, 632), (252, 256, 257, 253), (253, 257, 645, 646), (256, 688, 689, 257), (257, 689, 822, 645), (252, 253, 258, 254), (254, 258, 638, 637), (253, 646, 647, 258), (258, 647, 825, 638), (252, 254, 259, 255), (255, 259, 683, 682), (254, 637, 636, 259), (259, 636, 831, 683), (252, 255, 260, 256), (256, 260, 687, 688), (255, 682, 681, 260), (260, 681, 828, 687), (261, 265, 266, 262), (262, 266, 648, 649), (265, 637, 638, 266), (266, 638, 825, 648), (261, 262, 267, 263), (263, 267, 630, 631), (262, 649, 650, 267), (267, 650, 823, 630), (261, 263, 268, 264), (264, 268, 686, 685), (263, 631, 632, 268), (268, 632, 829, 686), (261, 264, 269, 265), (265, 269, 636, 637), (264, 685, 684, 269), (269, 684, 831, 636), (270, 274, 275, 271), (271, 275, 515, 514), (274, 658, 657, 275), (275, 657, 802, 515), (270, 271, 276, 272), (272, 276, 660, 661), (271, 514, 513, 276), (276, 513, 796, 660), (270, 272, 277, 273), (273, 277, 633, 634), (272, 661, 662, 277), (277, 662, 820, 633), (270, 273, 278, 274), (274, 278, 659, 658), (273, 634, 635, 278), (278, 635, 821, 659), (279, 283, 284, 280), (280, 284, 482, 481), (283, 661, 660, 284), (284, 660, 796, 482), (279, 280, 285, 281), (281, 285, 653, 652), (280, 481, 480, 285), (285, 480, 805, 653), (279, 281, 286, 282), (282, 286, 627, 628), (281, 652, 651, 286), (286, 651, 822, 627), (279, 282, 287, 283), (283, 287, 662, 661), (282, 628, 629, 287), (287, 629, 820, 662), (288, 292, 293, 289), (289, 293, 677, 676), (292, 727, 726, 293), (293, 726, 830, 677), (288, 289, 294, 290), (290, 294, 729, 730), (289, 676, 675, 294), (294, 675, 827, 729), (288, 290, 295, 291), (291, 295, 711, 712), (290, 730, 731, 295), (295, 731, 833, 711), (288, 291, 296, 292), (292, 296, 728, 727), (291, 712, 713, 296), (296, 713, 836, 728), (297, 301, 302, 298), (298, 302, 678, 679), (301, 667, 666, 302), (302, 666, 829, 678), (297, 298, 303, 299), (299, 303, 726, 727), (298, 679, 680, 303), (303, 680, 830, 726), (297, 299, 304, 300), (300, 304, 716, 715), (299, 727, 728, 304), (304, 728, 836, 716), (297, 300, 305, 301), (301, 305, 668, 667), (300, 715, 714, 305), (305, 714, 835, 668), (306, 310, 311, 307), (307, 311, 681, 682), (310, 724, 725, 311), (311, 725, 828, 681), (306, 307, 312, 308), (308, 312, 674, 673), (307, 682, 683, 312), (312, 683, 831, 674), (306, 308, 313, 309), (309, 313, 719, 718), (308, 673, 672, 313), (313, 672, 837, 719), (306, 309, 314, 310), (310, 314, 723, 724), (309, 718, 717, 314), (314, 717, 834, 723), (315, 319, 320, 316), (316, 320, 684, 685), (319, 673, 674, 320), (320, 674, 831, 684), (315, 316, 321, 317), (317, 321, 666, 667), (316, 685, 686, 321), (321, 686, 829, 666), (315, 317, 322, 318), (318, 322, 722, 721), (317, 667, 668, 322), (322, 668, 835, 722), (315, 318, 323, 319), (319, 323, 672, 673), (318, 721, 720, 323), (323, 720, 837, 672), (324, 328, 329, 325), (325, 329, 635, 634), (328, 694, 693, 329), (329, 693, 821, 635), (324, 325, 330, 326), (326, 330, 696, 697), (325, 634, 633, 330), (330, 633, 820, 696), (324, 326, 331, 327), (327, 331, 669, 670), (326, 697, 698, 331), (331, 698, 826, 669), (324, 327, 332, 328), (328, 332, 695, 694), (327, 670, 671, 332), (332, 671, 827, 695), (333, 337, 338, 334), (334, 338, 629, 628), (337, 697, 696, 338), (338, 696, 820, 629), (333, 334, 339, 335), (335, 339, 689, 688), (334, 628, 627, 339), (339, 627, 822, 689), (333, 335, 340, 336), (336, 340, 663, 664), (335, 688, 687, 340), (340, 687, 828, 663), (333, 336, 341, 337), (337, 341, 698, 697), (336, 664, 665, 341), (341, 665, 826, 698), (342, 346, 347, 343), (343, 347, 714, 715), (346, 703, 702, 347), (347, 702, 835, 714), (342, 343, 348, 344), (344, 348, 759, 760), (343, 715, 716, 348), (348, 716, 836, 759), (342, 344, 349, 345), (345, 349, 749, 748), (344, 760, 761, 349), (349, 761, 842, 749), (342, 345, 350, 346), (346, 350, 704, 703), (345, 748, 747, 350), (350, 747, 841, 704), (351, 355, 356, 352), (352, 356, 717, 718), (355, 757, 758, 356), (356, 758, 834, 717), (351, 352, 357, 353), (353, 357, 710, 709), (352, 718, 719, 357), (357, 719, 837, 710), (351, 353, 358, 354), (354, 358, 752, 751), (353, 709, 708, 358), (358, 708, 843, 752), (351, 354, 359, 355), (355, 359, 756, 757), (354, 751, 750, 359), (359, 750, 840, 756), (360, 364, 365, 361), (361, 365, 720, 721), (364, 709, 710, 365), (365, 710, 837, 720), (360, 361, 366, 362), (362, 366, 702, 703), (361, 721, 722, 366), (366, 722, 835, 702), (360, 362, 367, 363), (363, 367, 755, 754), (362, 703, 704, 367), (367, 704, 841, 755), (360, 363, 368, 364), (364, 368, 708, 709), (363, 754, 753, 368), (368, 753, 843, 708), (369, 373, 374, 370), (370, 374, 671, 670), (373, 730, 729, 374), (374, 729, 827, 671), (369, 370, 375, 371), (371, 375, 732, 733), (370, 670, 669, 375), (375, 669, 826, 732), (369, 371, 376, 372), (372, 376, 705, 706), (371, 733, 734, 376), (376, 734, 832, 705), (369, 372, 377, 373), (373, 377, 731, 730), (372, 706, 707, 377), (377, 707, 833, 731), (378, 382, 383, 379), (379, 383, 665, 664), (382, 733, 732, 383), (383, 732, 826, 665), (378, 379, 384, 380), (380, 384, 725, 724), (379, 664, 663, 384), (384, 663, 828, 725), (378, 380, 385, 381), (381, 385, 699, 700), (380, 724, 723, 385), (385, 723, 834, 699), (378, 381, 386, 382), (382, 386, 734, 733), (381, 700, 701, 386), (386, 701, 832, 734), (387, 391, 392, 388), (388, 392, 740, 739), (391, 745, 744, 392), (392, 744, 839, 740), (387, 388, 393, 389), (389, 393, 741, 742), (388, 739, 738, 393), (393, 738, 838, 741), (387, 389, 394, 390), (390, 394, 747, 748), (389, 742, 743, 394), (394, 743, 841, 747), (387, 390, 395, 391), (391, 395, 746, 745), (390, 748, 749, 395), (395, 749, 842, 746), (396, 400, 401, 397), (397, 401, 737, 736), (400, 742, 741, 401), (401, 741, 838, 737), (396, 397, 402, 398), (398, 402, 750, 751), (397, 736, 735, 402), (402, 735, 840, 750), (396, 398, 403, 399), (399, 403, 753, 754), (398, 751, 752, 403), (403, 752, 843, 753), (396, 399, 404, 400), (400, 404, 743, 742), (399, 754, 755, 404), (404, 755, 841, 743), (405, 409, 410, 406), (406, 410, 707, 706), (409, 763, 762, 410), (410, 762, 833, 707), (405, 406, 411, 407), (407, 411, 765, 766), (406, 706, 705, 411), (411, 705, 832, 765), (405, 407, 412, 408), (408, 412, 738, 739), (407, 766, 767, 412), (412, 767, 838, 738), (405, 408, 413, 409), (409, 413, 764, 763), (408, 739, 740, 413), (413, 740, 839, 764), (414, 418, 419, 415), (415, 419, 701, 700), (418, 766, 765, 419), (419, 765, 832, 701), (414, 415, 420, 416), (416, 420, 758, 757), (415, 700, 699, 420), (420, 699, 834, 758), (414, 416, 421, 417), (417, 421, 735, 736), (416, 757, 756, 421), (421, 756, 840, 735), (414, 417, 422, 418), (418, 422, 767, 766), (417, 736, 737, 422), (422, 737, 838, 767), (423, 427, 428, 424), (424, 428, 770, 769), (427, 775, 774, 428), (428, 774, 845, 770), (423, 424, 429, 425), (425, 429, 777, 778), (424, 769, 768, 429), (429, 768, 844, 777), (423, 425, 430, 426), (426, 430, 771, 772), (425, 778, 779, 430), (430, 779, 846, 771), (423, 426, 431, 427), (427, 431, 776, 775), (426, 772, 773, 431), (431, 773, 847, 776), (432, 436, 437, 433), (433, 437, 762, 763), (436, 781, 782, 437), (437, 782, 833, 762), (432, 433, 438, 434), (434, 438, 783, 784), (433, 763, 764, 438), (438, 764, 839, 783), (432, 434, 439, 435), (435, 439, 779, 778), (434, 784, 785, 439), (439, 785, 846, 779), (432, 435, 440, 436), (436, 440, 780, 781), (435, 778, 777, 440), (440, 777, 844, 780), (441, 445, 446, 442), (442, 446, 761, 760), (445, 787, 788, 446), (446, 788, 842, 761), (441, 442, 447, 443), (443, 447, 789, 790), (442, 760, 759, 447), (447, 759, 836, 789), (441, 443, 448, 444), (444, 448, 774, 775), (443, 790, 791, 448), (448, 791, 845, 774), (441, 444, 449, 445), (445, 449, 786, 787), (444, 775, 776, 449), (449, 776, 847, 786), (450, 454, 455, 451), (451, 455, 744, 745), (454, 784, 783, 455), (455, 783, 839, 744), (450, 451, 456, 452), (452, 456, 788, 787), (451, 745, 746, 456), (456, 746, 842, 788), (450, 452, 457, 453), (453, 457, 773, 772), (452, 787, 786, 457), (457, 786, 847, 773), (450, 453, 458, 454), (454, 458, 785, 784), (453, 772, 771, 458), (458, 771, 846, 785), (459, 463, 464, 460), (460, 464, 713, 712), (463, 790, 789, 464), (464, 789, 836, 713), (459, 460, 465, 461), (461, 465, 782, 781), (460, 712, 711, 465), (465, 711, 833, 782), (459, 461, 466, 462), (462, 466, 768, 769), (461, 781, 780, 466), (466, 780, 844, 768), (459, 462, 467, 463), (463, 467, 791, 790), (462, 769, 770, 467), (467, 770, 845, 791)])
me_cube_000.polygons.foreach_set('use_smooth', [True] * 832)
me_cube_000.polygons.foreach_set('material_index', [1, 1, 1, 1, 1, 1, 1, 1, 1, 1, 1, 1, 1, 1, 1, 1, 1, 1, 1, 1, 1, 1, 1, 1, 1, 1, 1, 1, 1, 1, 1, 1, 1, 1, 1, 1, 1, 1, 1, 1, 1, 1, 1, 1, 1, 1, 1, 1, 1, 1, 1, 1, 1, 1, 1, 1, 1, 1, 1, 1, 1, 1, 1, 1, 0, 0, 0, 0, 0, 0, 0, 0, 0, 0, 0, 0, 0, 0, 0, 0, 1, 1, 1, 1, 1, 1, 1, 1, 1, 1, 1, 1, 1, 1, 1, 1, 1, 1, 1, 1, 1, 1, 1, 1, 1, 1, 1, 1, 1, 1, 1, 1, 1, 1, 1, 1, 1, 1, 1, 1, 1, 1, 1, 1, 1, 1, 1, 1, 0, 0, 0, 0, 0, 0, 0, 0, 0, 0, 0, 0, 0, 0, 0, 0, 0, 0, 0, 0, 0, 0, 0, 0, 0, 0, 0, 0, 0, 0, 0, 0, 1, 1, 1, 1, 1, 1, 1, 1, 1, 1, 1, 1, 1, 1, 1, 1, 0, 0, 0, 0, 0, 0, 0, 0, 0, 0, 0, 0, 0, 0, 0, 0, 0, 0, 0, 0, 0, 0, 0, 0, 0, 0, 0, 0, 0, 0, 0, 0, 0, 0, 0, 0, 0, 0, 0, 0, 0, 0, 0, 0, 0, 0, 0, 0, 1, 1, 1, 1, 1, 1, 1, 1, 1, 1, 1, 1, 1, 1, 1, 1, 0, 0, 0, 0, 0, 0, 0, 0, 0, 0, 0, 0, 0, 0, 0, 0, 0, 0, 0, 0, 0, 0, 0, 0, 0, 0, 0, 0, 0, 0, 0, 0, 1, 1, 1, 1, 1, 1, 1, 1, 1, 1, 1, 1, 1, 1, 1, 1, 0, 0, 0, 0, 0, 0, 0, 0, 0, 0, 0, 0, 0, 0, 0, 0, 0, 0, 0, 0, 0, 0, 0, 0, 0, 0, 0, 0, 0, 0, 0, 0, 1, 1, 1, 1, 1, 1, 1, 1, 1, 1, 1, 1, 1, 1, 1, 1, 1, 1, 1, 1, 1, 1, 1, 1, 1, 1, 1, 1, 1, 1, 1, 1, 0, 0, 0, 0, 0, 0, 0, 0, 0, 0, 0, 0, 0, 0, 0, 0, 1, 1, 1, 1, 1, 1, 1, 1, 1, 1, 1, 1, 1, 1, 1, 1, 0, 0, 0, 0, 0, 0, 0, 0, 0, 0, 0, 0, 0, 0, 0, 0, 1, 1, 1, 1, 1, 1, 1, 1, 1, 1, 1, 1, 1, 1, 1, 1, 1, 1, 1, 1, 1, 1, 1, 1, 1, 1, 1, 1, 1, 1, 1, 1, 1, 1, 1, 1, 1, 1, 1, 1, 1, 1, 1, 1, 1, 1, 1, 1, 1, 1, 1, 1, 1, 1, 1, 1, 1, 1, 1, 1, 1, 1, 1, 1, 1, 1, 1, 1, 1, 1, 1, 1, 1, 1, 1, 1, 1, 1, 1, 1, 0, 0, 0, 0, 0, 0, 0, 0, 0, 0, 0, 0, 0, 0, 0, 0, 0, 0, 0, 0, 0, 0, 0, 0, 0, 0, 0, 0, 0, 0, 0, 0, 0, 0, 0, 0, 0, 0, 0, 0, 0, 0, 0, 0, 0, 0, 0, 0, 0, 0, 0, 0, 0, 0, 0, 0, 0, 0, 0, 0, 0, 0, 0, 0, 0, 0, 0, 0, 0, 0, 0, 0, 0, 0, 0, 0, 0, 0, 0, 0, 0, 0, 0, 0, 0, 0, 0, 0, 0, 0, 0, 0, 0, 0, 0, 0, 1, 1, 1, 1, 1, 1, 1, 1, 1, 1, 1, 1, 1, 1, 1, 1, 1, 1, 1, 1, 1, 1, 1, 1, 1, 1, 1, 1, 1, 1, 1, 1, 1, 1, 1, 1, 1, 1, 1, 1, 1, 1, 1, 1, 1, 1, 1, 1, 1, 1, 1, 1, 1, 1, 1, 1, 1, 1, 1, 1, 1, 1, 1, 1, 1, 1, 1, 1, 1, 1, 1, 1, 1, 1, 1, 1, 1, 1, 1, 1, 0, 0, 0, 0, 0, 0, 0, 0, 0, 0, 0, 0, 0, 0, 0, 0, 0, 0, 0, 0, 0, 0, 0, 0, 0, 0, 0, 0, 0, 0, 0, 0, 1, 1, 1, 1, 1, 1, 1, 1, 1, 1, 1, 1, 1, 1, 1, 1, 1, 1, 1, 1, 1, 1, 1, 1, 1, 1, 1, 1, 1, 1, 1, 1, 1, 1, 1, 1, 1, 1, 1, 1, 1, 1, 1, 1, 1, 1, 1, 1, 1, 1, 1, 1, 1, 1, 1, 1, 1, 1, 1, 1, 1, 1, 1, 1, 1, 1, 1, 1, 1, 1, 1, 1, 1, 1, 1, 1, 1, 1, 1, 1, 1, 1, 1, 1, 1, 1, 1, 1, 1, 1, 1, 1, 1, 1, 1, 1, 1, 1, 1, 1, 1, 1, 1, 1, 1, 1, 1, 1, 1, 1, 1, 1, 1, 1, 1, 1, 1, 1, 1, 1, 1, 1, 1, 1, 1, 1, 1, 1, 1, 1, 1, 1, 1, 1, 1, 1, 1, 1, 1, 1, 1, 1, 1, 1])
me_cube_000.materials.append(mat_material_001)
me_cube_000.materials.append(mat_material_002)
me_cube_000.use_remesh_preserve_volume = False
me_cube_000.use_remesh_preserve_attributes = False
me_cube_000.use_mirror_vertex_groups = False
me_cube_000.update()
me_cube_009 = bpy.data.meshes.new('Cube.009')
me_cube_009.from_pydata([(0.6778, 0.9938, 0.9215), (0.6785, 1.001, 1.037), (0.7685, 0.9723, 0.9126), (0.6757, 0.9723, 0.8068), (0.5713, 1.001, 0.9249), (0.5713, 1.008, 1.039), (0.7713, 0.9788, 1.03), (0.7602, 0.9526, 0.8021), (0.5713, 0.9788, 0.8097), (0.9004, -0.6392, 0.8039), (0.907, -0.6399, 0.9602), (0.8792, -0.7331, 0.8531), (0.8805, -0.637, 0.6589), (0.9083, -0.529, 0.7516), (0.9141, -0.529, 0.9305), (0.8856, -0.736, 0.9899), (0.8602, -0.7245, 0.7308), (0.8907, -0.529, 0.5744), (0.6781, 0.7693, 0.456), (0.5713, 0.7682, 0.4573), (0.6757, 0.8577, 0.5753), (0.7698, 0.7653, 0.4811), (0.6797, 0.6758, 0.3323), (0.5713, 0.6684, 0.3347), (0.5713, 0.8606, 0.5766), (0.7602, 0.8491, 0.5912), (0.7764, 0.6684, 0.3581), (0.9136, 0.2988, 0.6746), (0.9141, 0.2988, 0.8834), (0.9141, 0.1805, 0.6713), (0.9119, 0.2988, 0.4639), (0.9119, 0.4171, 0.6845), (0.9141, 0.4171, 0.8908), (0.9141, 0.1805, 0.8809), (0.9141, 0.1805, 0.4611), (0.905, 0.4171, 0.4724), (0.2285, -0.8764, 0.9282), (0.2285, -0.8838, 1.039), (0.1143, -0.8764, 0.9293), (0.2285, -0.8543, 0.8231), (0.3428, -0.8764, 0.9269), (0.3428, -0.8838, 1.039), (0.1143, -0.8838, 1.039), (0.1143, -0.8543, 0.8276), (0.3428, -0.8543, 0.8177), (0.2285, 1.001, 0.9282), (0.2285, 1.008, 1.039), (0.3428, 1.001, 0.9269), (0.2285, 0.9788, 0.8231), (0.1143, 1.001, 0.9293), (0.1143, 1.008, 1.039), (0.3428, 1.008, 1.039), (0.3428, 0.9788, 0.8177), (0.1143, 0.9788, 0.8276), (0.2285, 1.008, 1.382), (0.2285, 1.008, 1.496), (0.3428, 1.008, 1.382), (0.2285, 1.008, 1.268), (0.1143, 1.008, 1.382), (0.1143, 1.008, 1.496), (0.3428, 1.008, 1.496), (0.3428, 1.008, 1.268), (0.1143, 1.008, 1.268), (0.6785, 1.001, 1.382), (0.6785, 1.001, 1.496), (0.7713, 0.9788, 1.382), (0.6785, 1.001, 1.267), (0.5713, 1.008, 1.382), (0.5713, 1.008, 1.496), (0.7713, 0.9788, 1.496), (0.7713, 0.9788, 1.266), (0.5713, 1.008, 1.268), (0.9136, -0.1742, 0.6746), (0.9141, -0.1742, 0.8834), (0.9119, -0.2925, 0.6845), (0.9119, -0.1742, 0.4639), (0.9141, -0.05598, 0.6713), (0.9141, -0.05598, 0.8809), (0.9141, -0.2925, 0.8908), (0.905, -0.2925, 0.4724), (0.9141, -0.05598, 0.4611), (0.9141, -0.1742, 1.374), (0.9141, -0.1742, 1.496), (0.9141, -0.2925, 1.375), (0.9141, -0.1742, 1.237), (0.9141, -0.05598, 1.374), (0.9141, -0.05598, 1.496), (0.9141, -0.2925, 1.496), (0.9141, -0.2925, 1.238), (0.9141, -0.05598, 1.236), (0.907, -0.6399, 1.378), (0.907, -0.6399, 1.496), (0.8856, -0.736, 1.38), (0.907, -0.6399, 1.252), (0.9141, -0.529, 1.377), (0.9141, -0.529, 1.496), (0.8856, -0.736, 1.496), (0.8856, -0.736, 1.258), (0.9141, -0.529, 1.246), (0.2223, 0.2988, 0.4314), (0.1143, 0.2988, 0.5094), (0.225, 0.4171, 0.4427), (0.3178, 0.2988, 0.3224), (0.2214, 0.1805, 0.4277), (0.1143, 0.1805, 0.5064), (0.1143, 0.4171, 0.5183), (0.3285, 0.4171, 0.3347), (0.3142, 0.1805, 0.3183), (0.2285, 0.7645, 0.5717), (0.1143, 0.7645, 0.6087), (0.2285, 0.8606, 0.6435), (0.3428, 0.7645, 0.5244), (0.2285, 0.6536, 0.5118), (0.1143, 0.6536, 0.5659), (0.1143, 0.8606, 0.6658), (0.3428, 0.8606, 0.6162), (0.3428, 0.6536, 0.4367), (0.9004, 0.7638, 0.8039), (0.907, 0.7645, 0.9602), (0.9083, 0.6536, 0.7516), (0.8805, 0.7616, 0.6589), (0.8792, 0.8577, 0.8531), (0.8856, 0.8606, 0.9899), (0.9141, 0.6536, 0.9305), (0.8907, 0.6536, 0.5744), (0.8602, 0.8491, 0.7308), (0.907, 0.7645, 1.378), (0.907, 0.7645, 1.496), (0.9141, 0.6536, 1.377), (0.907, 0.7645, 1.252), (0.8856, 0.8606, 1.38), (0.8856, 0.8606, 1.496), (0.9141, 0.6536, 1.496), (0.9141, 0.6536, 1.246), (0.8856, 0.8606, 1.258), (0.9141, 0.2988, 1.374), (0.9141, 0.2988, 1.496), (0.9141, 0.1805, 1.374), (0.9141, 0.2988, 1.237), (0.9141, 0.4171, 1.375), (0.9141, 0.4171, 1.496), (0.9141, 0.1805, 1.496), (0.9141, 0.1805, 1.236), (0.9141, 0.4171, 1.238), (0.6778, -0.8693, 0.9215), (0.6785, -0.8764, 1.037), (0.5713, -0.8764, 0.9249), (0.6757, -0.8477, 0.8068), (0.7685, -0.8477, 0.9126), (0.7713, -0.8543, 1.03), (0.5713, -0.8838, 1.039), (0.5713, -0.8543, 0.8097), (0.7602, -0.828, 0.8021), (0.6785, -0.8764, 1.382), (0.6785, -0.8764, 1.496), (0.5713, -0.8838, 1.382), (0.6785, -0.8764, 1.267), (0.7713, -0.8543, 1.382), (0.7713, -0.8543, 1.496), (0.5713, -0.8838, 1.496), (0.5713, -0.8838, 1.268), (0.7713, -0.8543, 1.266), (0.2285, -0.8838, 1.382), (0.2285, -0.8838, 1.496), (0.1143, -0.8838, 1.382), (0.2285, -0.8838, 1.268), (0.3428, -0.8838, 1.382), (0.3428, -0.8838, 1.496), (0.1143, -0.8838, 1.496), (0.1143, -0.8838, 1.268), (0.3428, -0.8838, 1.268), (0.6781, -0.6447, 0.456), (0.5713, -0.6436, 0.4573), (0.6797, -0.5512, 0.3323), (0.7698, -0.6407, 0.4811), (0.6757, -0.7331, 0.5753), (0.5713, -0.736, 0.5766), (0.5713, -0.5438, 0.3347), (0.7764, -0.5438, 0.3581), (0.7602, -0.7245, 0.5912), (0.2285, -0.6399, 0.5717), (0.1143, -0.6399, 0.6087), (0.2285, -0.529, 0.5118), (0.3428, -0.6399, 0.5244), (0.2285, -0.736, 0.6435), (0.1143, -0.736, 0.6658), (0.1143, -0.529, 0.5659), (0.3428, -0.529, 0.4367), (0.3428, -0.736, 0.6162), (0.2223, -0.1742, 0.4314), (0.1143, -0.1742, 0.5094), (0.2214, -0.05598, 0.4277), (0.3178, -0.1742, 0.3224), (0.225, -0.2925, 0.4427), (0.1143, -0.2925, 0.5183), (0.1143, -0.05598, 0.5064), (0.3142, -0.05598, 0.3183), (0.3285, -0.2925, 0.3347), (0.4571, -0.1678, -0.04577), (0.4356, -0.1705, 0.07497), (0.4499, -0.05598, -0.0463), (0.4642, -0.1669, -0.1624), (0.4785, -0.2666, -0.04417), (0.4571, -0.2777, 0.08136), (0.4285, -0.05598, 0.07285), (0.4571, -0.05598, -0.1624), (0.4856, -0.2629, -0.1624), (0.685, -0.4034, -0.04466), (0.6833, -0.4256, 0.07939), (0.5963, -0.3886, -0.04417), (0.6856, -0.396, -0.1624), (0.7726, -0.3886, -0.04189), (0.7764, -0.4108, 0.0905), (0.5856, -0.4108, 0.08136), (0.5999, -0.3812, -0.1624), (0.7713, -0.3812, -0.1624), (0.4571, 0.2923, -0.04577), (0.4356, 0.2951, 0.07497), (0.4785, 0.3912, -0.04417), (0.4642, 0.2914, -0.1624), (0.4499, 0.1805, -0.0463), (0.4285, 0.1805, 0.07285), (0.4571, 0.4023, 0.08136), (0.4856, 0.3875, -0.1624), (0.4571, 0.1805, -0.1624), (0.685, 0.528, -0.04466), (0.6833, 0.5501, 0.07939), (0.7726, 0.5132, -0.04189), (0.6856, 0.5206, -0.1624), (0.5963, 0.5132, -0.04417), (0.5856, 0.5353, 0.08136), (0.7764, 0.5353, 0.0905), (0.7713, 0.5058, -0.1624), (0.5999, 0.5058, -0.1624), (0.9073, 0.2923, -0.03895), (0.9083, 0.2951, 0.1023), (0.9141, 0.1805, -0.03916), (0.907, 0.2914, -0.1624), (0.8869, 0.3912, -0.03832), (0.8907, 0.4023, 0.1048), (0.9141, 0.1805, 0.1014), (0.9141, 0.1805, -0.1624), (0.8856, 0.3875, -0.1624), (0.9073, -0.1678, -0.03895), (0.9083, -0.1705, 0.1023), (0.8869, -0.2666, -0.03832), (0.907, -0.1669, -0.1624), (0.9141, -0.05598, -0.03916), (0.9141, -0.05598, 0.1014), (0.8907, -0.2777, 0.1048), (0.8856, -0.2629, -0.1624), (0.9141, -0.05598, -0.1624), (0.4642, -0.1669, -0.4909), (0.4642, -0.1669, -0.3834), (0.4571, -0.05598, -0.4909), (0.4642, -0.1669, -0.6006), (0.4856, -0.2629, -0.4909), (0.4856, -0.2629, -0.3834), (0.4571, -0.05598, -0.3834), (0.4571, -0.05598, -0.6006), (0.4856, -0.2629, -0.6006), (0.6856, -0.396, -0.4909), (0.6856, -0.396, -0.3834), (0.5999, -0.3812, -0.4909), (0.6856, -0.396, -0.6006), (0.7713, -0.3812, -0.4909), (0.7713, -0.3812, -0.3834), (0.5999, -0.3812, -0.3834), (0.5999, -0.3812, -0.6006), (0.7713, -0.3812, -0.6006), (0.4642, 0.2914, -0.4909), (0.4642, 0.2914, -0.3834), (0.4856, 0.3875, -0.4909), (0.4642, 0.2914, -0.6006), (0.4571, 0.1805, -0.4909), (0.4571, 0.1805, -0.3834), (0.4856, 0.3875, -0.3834), (0.4856, 0.3875, -0.6006), (0.4571, 0.1805, -0.6006), (0.6856, 0.5206, -0.4909), (0.6856, 0.5206, -0.3834), (0.7713, 0.5058, -0.4909), (0.6856, 0.5206, -0.6006), (0.5999, 0.5058, -0.4909), (0.5999, 0.5058, -0.3834), (0.7713, 0.5058, -0.3834), (0.7713, 0.5058, -0.6006), (0.5999, 0.5058, -0.6006), (0.907, 0.2914, -0.4909), (0.907, 0.2914, -0.3834), (0.9141, 0.1805, -0.4909), (0.907, 0.2914, -0.6006), (0.8856, 0.3875, -0.4909), (0.8856, 0.3875, -0.3834), (0.9141, 0.1805, -0.3834), (0.9141, 0.1805, -0.6006), (0.8856, 0.3875, -0.6006), (0.907, -0.1669, -0.4909), (0.907, -0.1669, -0.3834), (0.8856, -0.2629, -0.4909), (0.907, -0.1669, -0.6006), (0.9141, -0.05598, -0.4909), (0.9141, -0.05598, -0.3834), (0.8856, -0.2629, -0.3834), (0.8856, -0.2629, -0.6006), (0.9141, -0.05598, -0.6006), (0.4778, -0.7821, -1.523), (0.4701, -0.6187, -1.499), (0.492, -0.78, -1.589), (0.4983, -0.9257, -1.544), (0.4907, -0.7792, -1.455), (0.4805, -0.6162, -1.412), (0.4856, -0.6195, -1.577), (0.511, -0.9165, -1.597), (0.511, -0.9165, -1.489), (0.4639, -0.1681, -0.9674), (0.4642, -0.1669, -0.8388), (0.4571, -0.05598, -0.9671), (0.4629, -0.172, -1.098), (0.4844, -0.2681, -0.9683), (0.4856, -0.2629, -0.8388), (0.4571, -0.05598, -0.8388), (0.4571, -0.05598, -1.097), (0.4805, -0.2835, -1.102), (0.6856, -0.4075, -0.9649), (0.6856, -0.396, -0.8388), (0.5986, -0.3923, -0.9665), (0.6856, -0.442, -1.088), (0.7726, -0.3923, -0.9665), (0.7713, -0.3812, -0.8388), (0.5999, -0.3812, -0.8388), (0.5948, -0.4256, -1.094), (0.7764, -0.4256, -1.094), (0.4642, 0.2914, -0.9671), (0.4642, 0.2914, -0.8388), (0.4856, 0.3875, -0.9671), (0.4642, 0.2914, -1.097), (0.4571, 0.1805, -0.9671), (0.4571, 0.1805, -0.8388), (0.4856, 0.3875, -0.8388), (0.4856, 0.3875, -1.097), (0.4571, 0.1805, -1.097), (0.6856, 0.5206, -0.9671), (0.6856, 0.5206, -0.8388), (0.7713, 0.5058, -0.9671), (0.6856, 0.5206, -1.097), (0.5999, 0.5058, -0.9671), (0.5999, 0.5058, -0.8388), (0.7713, 0.5058, -0.8388), (0.7713, 0.5058, -1.097), (0.5999, 0.5058, -1.097), (0.907, 0.2914, -0.9671), (0.907, 0.2914, -0.8388), (0.9141, 0.1805, -0.9671), (0.907, 0.2914, -1.097), (0.8856, 0.3875, -0.9671), (0.8856, 0.3875, -0.8388), (0.9141, 0.1805, -0.8388), (0.9141, 0.1805, -1.097), (0.8856, 0.3875, -1.097), (0.9073, -0.1681, -0.9674), (0.907, -0.1669, -0.8388), (0.8869, -0.2681, -0.9683), (0.9083, -0.172, -1.098), (0.9141, -0.05598, -0.9671), (0.9141, -0.05598, -0.8388), (0.8856, -0.2629, -0.8388), (0.8907, -0.2835, -1.102), (0.9141, -0.05598, -1.097), (0.6856, -0.1788, -1.685), (0.5999, -0.1788, -1.671), (0.6856, -0.05598, -1.685), (0.7713, -0.1788, -1.671), (0.6856, -0.3106, -1.685), (0.5999, -0.3106, -1.671), (0.5999, -0.05598, -1.67), (0.7713, -0.05598, -1.67), (0.7713, -0.3106, -1.671), (0.6856, 0.29, -1.678), (0.6027, 0.2885, -1.664), (0.6856, 0.3818, -1.658), (0.7685, 0.2885, -1.664), (0.6856, 0.1805, -1.685), (0.5999, 0.1805, -1.67), (0.611, 0.376, -1.645), (0.7602, 0.376, -1.645), (0.7713, 0.1805, -1.67), (0.4648, -0.1786, -1.462), (0.4594, -0.178, -1.35), (0.4642, -0.05598, -1.46), (0.4856, -0.1788, -1.556), (0.4665, -0.3098, -1.467), (0.4662, -0.3073, -1.357), (0.4571, -0.05598, -1.348), (0.4856, -0.05598, -1.555), (0.4856, -0.3106, -1.559), (0.8934, -0.7821, -1.523), (0.9011, -0.6187, -1.499), (0.8805, -0.7792, -1.455), (0.8729, -0.9257, -1.544), (0.8792, -0.78, -1.589), (0.8856, -0.6195, -1.577), (0.8907, -0.6162, -1.412), (0.8602, -0.9165, -1.489), (0.8602, -0.9165, -1.597), (0.4712, 0.2907, -1.459), (0.4642, 0.2914, -1.348), (0.492, 0.3846, -1.457), (0.492, 0.2885, -1.552), (0.4642, 0.1805, -1.46), (0.4571, 0.1805, -1.348), (0.4856, 0.3875, -1.348), (0.511, 0.376, -1.544), (0.4856, 0.1805, -1.555), (0.6856, 0.5136, -1.459), (0.6856, 0.5206, -1.348), (0.7685, 0.4992, -1.457), (0.6856, 0.4926, -1.549), (0.6027, 0.4992, -1.457), (0.5999, 0.5058, -1.348), (0.7713, 0.5058, -1.348), (0.7602, 0.4795, -1.544), (0.611, 0.4795, -1.544), (0.9001, 0.2907, -1.459), (0.907, 0.2914, -1.348), (0.907, 0.1805, -1.46), (0.8792, 0.2885, -1.552), (0.8792, 0.3846, -1.457), (0.8856, 0.3875, -1.348), (0.9141, 0.1805, -1.348), (0.8856, 0.1805, -1.555), (0.8602, 0.376, -1.544), (0.9064, -0.1786, -1.462), (0.9119, -0.178, -1.35), (0.9047, -0.3098, -1.467), (0.8856, -0.1788, -1.556), (0.907, -0.05598, -1.46), (0.9141, -0.05598, -1.348), (0.905, -0.3073, -1.357), (0.8856, -0.3106, -1.559), (0.8856, -0.05598, -1.555), (0.6856, -1.127, -1.574), (0.6856, -1.104, -1.522), (0.6055, -1.104, -1.571), (0.6856, -1.104, -1.62), (0.7658, -1.104, -1.571), (0.7602, -1.083, -1.521), (0.611, -1.083, -1.521), (0.611, -1.083, -1.614), (0.7602, -1.083, -1.614), (0.6856, -0.7823, -1.685), (0.6856, -0.6195, -1.687), (0.7685, -0.78, -1.674), (0.6856, -0.9257, -1.675), (0.6027, -0.78, -1.674), (0.5999, -0.6195, -1.675), (0.7713, -0.6195, -1.675), (0.7602, -0.9165, -1.666), (0.611, -0.9165, -1.666), (0.6856, -0.7875, -1.355), (0.6856, -0.64, -1.286), (0.6014, -0.7829, -1.365), (0.6856, -0.9257, -1.413), (0.7698, -0.7829, -1.365), (0.7764, -0.631, -1.297), (0.5948, -0.631, -1.297), (0.611, -0.9165, -1.42), (0.7602, -0.9165, -1.42), (0.8427, 0.9345, 1.015), (0.8377, 0.9292, 0.8918), (0.8225, 0.9135, 0.7815), (0.8427, -0.8099, 1.015), (0.8377, -0.8047, 0.8918), (0.8225, -0.789, 0.7815), (0.8504, 0.6573, 0.4321), (0.8396, 0.7611, 0.5447), (0.8225, 0.8433, 0.6384), (0.5713, -0.8099, 0.6937), (0.6743, -0.8047, 0.6918), (0.7546, -0.789, 0.6958), (0.3428, 0.9345, 0.7136), (0.2285, 0.9345, 0.7272), (0.1143, 0.9345, 0.7383), (0.8969, -0.2888, 0.273), (0.9098, -0.1733, 0.2677), (0.9141, -0.05598, 0.266), (0.3428, 1.008, 1.611), (0.2285, 1.008, 1.611), (0.1143, 1.008, 1.611), (0.9141, 0.06229, 0.8809), (0.9141, 0.06229, 0.6713), (0.9141, 0.06229, 0.4611), (0.9141, 0.6536, 1.611), (0.907, 0.7645, 1.611), (0.8856, 0.8606, 1.611), (0.9141, -0.2925, 1.611), (0.9141, -0.1742, 1.611), (0.9141, -0.05598, 1.611), (-4.843e-08, -0.8838, 1.039), (-4.843e-08, -0.8764, 0.9298), (-4.843e-08, -0.8543, 0.8296), (0.5713, -0.8838, 1.611), (0.6785, -0.8764, 1.611), (0.7713, -0.8543, 1.611), (-4.843e-08, -0.529, 0.5877), (-4.843e-08, -0.6399, 0.6245), (-4.843e-08, -0.736, 0.6757), (-4.843e-08, 0.4171, 0.548), (-4.843e-08, 0.2988, 0.5406), (-4.843e-08, 0.1805, 0.5381), (0.8427, 0.9345, 1.496), (0.8427, 0.9345, 1.381), (0.8427, 0.9345, 1.263), (0.8427, -0.8099, 1.496), (0.8427, -0.8099, 1.381), (0.8427, -0.8099, 1.263), (0.9141, 0.1805, 0.266), (0.9098, 0.2979, 0.2677), (0.8969, 0.4134, 0.273), (0.1143, -0.8099, 0.7383), (0.2285, -0.8099, 0.7272), (0.3428, -0.8099, 0.7136), (0.7546, 0.9135, 0.6958), (0.6743, 0.9292, 0.6918), (0.5713, 0.9345, 0.6937), (0.8225, -0.7188, 0.6384), (0.8396, -0.6365, 0.5447), (0.8504, -0.5327, 0.4321), (-4.843e-08, 1.008, 1.496), (-4.843e-08, 1.008, 1.382), (-4.843e-08, 1.008, 1.268), (0.7713, 0.9788, 1.611), (0.6785, 1.001, 1.611), (0.5713, 1.008, 1.611), (0.9141, 0.06229, 1.496), (0.9141, 0.06229, 1.374), (0.9141, 0.06229, 1.236), (0.9141, 0.1805, 1.611), (0.9141, 0.2988, 1.611), (0.9141, 0.4171, 1.611), (0.8856, -0.736, 1.611), (0.907, -0.6399, 1.611), (0.9141, -0.529, 1.611), (0.1143, -0.8838, 1.611), (0.2285, -0.8838, 1.611), (0.3428, -0.8838, 1.611), (0.1143, 0.06229, 0.5064), (0.2214, 0.06229, 0.4277), (0.3142, 0.06229, 0.3183), (0.4571, 1.008, 1.039), (0.4571, 1.001, 0.9256), (0.4571, 0.9788, 0.8127), (0.4571, 1.008, 1.496), (0.4571, 1.008, 1.382), (0.4571, 1.008, 1.268), (0.3428, 1.008, 1.154), (0.2285, 1.008, 1.154), (0.1143, 1.008, 1.154), (0.7713, 0.9788, 1.149), (0.6785, 1.001, 1.152), (0.5713, 1.008, 1.154), (0.9141, -0.4108, 0.9057), (0.9098, -0.4108, 0.7079), (0.8969, -0.4108, 0.5035), (0.9141, -0.4108, 1.496), (0.9141, -0.4108, 1.376), (0.9141, -0.4108, 1.241), (0.9141, -0.2925, 1.079), (0.9141, -0.1742, 1.076), (0.9141, -0.05598, 1.074), (0.8856, -0.736, 1.129), (0.907, -0.6399, 1.114), (0.9141, -0.529, 1.099), (0.5749, 0.5834, 0.2093), (0.6813, 0.5963, 0.2062), (0.779, 0.5834, 0.2266), (0.1143, 0.5353, 0.5361), (0.2276, 0.5353, 0.4675), (0.3392, 0.5353, 0.3684), (0.4106, 0.4134, 0.2093), (0.3919, 0.2979, 0.1982), (0.3857, 0.1805, 0.1945), (0.4571, 0.8606, 0.5915), (0.4571, 0.7654, 0.4813), (0.4571, 0.6573, 0.3684), (0.9141, 0.5353, 0.9057), (0.9098, 0.5353, 0.7079), (0.8969, 0.5353, 0.5035), (0.9141, 0.5353, 1.496), (0.9141, 0.5353, 1.376), (0.9141, 0.5353, 1.241), (0.9141, 0.6536, 1.099), (0.907, 0.7645, 1.114), (0.8856, 0.8606, 1.129), (0.9141, 0.1805, 1.074), (0.9141, 0.2988, 1.076), (0.9141, 0.4171, 1.079), (0.4571, -0.8838, 1.039), (0.4571, -0.8764, 0.9256), (0.4571, -0.8543, 0.8127), (0.4571, -0.8838, 1.496), (0.4571, -0.8838, 1.382), (0.4571, -0.8838, 1.268), (0.5713, -0.8838, 1.154), (0.6785, -0.8764, 1.152), (0.7713, -0.8543, 1.149), (0.1143, -0.8838, 1.154), (0.2285, -0.8838, 1.154), (0.3428, -0.8838, 1.154), (0.5749, -0.4588, 0.2093), (0.6813, -0.4718, 0.2062), (0.779, -0.4588, 0.2266), (0.1143, -0.4108, 0.5361), (0.2276, -0.4108, 0.4675), (0.3392, -0.4108, 0.3684), (0.4571, -0.5327, 0.3684), (0.4571, -0.6408, 0.4813), (0.4571, -0.736, 0.5915), (0.3857, -0.05598, 0.1945), (0.3919, -0.1733, 0.1982), (0.4106, -0.2888, 0.2093), (0.8856, -0.2629, -0.2749), (0.907, -0.1669, -0.2749), (0.9141, -0.05598, -0.2749), (0.9141, 0.1805, -0.2749), (0.907, 0.2914, -0.2749), (0.8856, 0.3875, -0.2749), (0.5999, 0.5058, -0.2749), (0.6856, 0.5206, -0.2749), (0.7713, 0.5058, -0.2749), (0.4856, 0.3875, -0.2749), (0.4642, 0.2914, -0.2749), (0.4571, 0.1805, -0.2749), (0.5999, -0.3812, -0.2749), (0.6856, -0.396, -0.2749), (0.7713, -0.3812, -0.2749), (0.4571, -0.05598, -0.2749), (0.4642, -0.1669, -0.2749), (0.4856, -0.2629, -0.2749), (0.5285, -0.3369, -0.1624), (0.5222, -0.3433, -0.04311), (0.5035, -0.3627, 0.08561), (0.4285, 0.06229, 0.07285), (0.4499, 0.06229, -0.0463), (0.4571, 0.06229, -0.1624), (0.8427, -0.3369, -0.1624), (0.8447, -0.3433, -0.03879), (0.8504, -0.3627, 0.1029), (0.5035, 0.4873, 0.08561), (0.5222, 0.4679, -0.04311), (0.5285, 0.4614, -0.1624), (0.8504, 0.4873, 0.1029), (0.8447, 0.4679, -0.03879), (0.8427, 0.4614, -0.1624), (0.9141, 0.06229, 0.1014), (0.9141, 0.06229, -0.03916), (0.9141, 0.06229, -0.1624), (0.8856, -0.2629, -0.7155), (0.907, -0.1669, -0.7155), (0.9141, -0.05598, -0.7155), (0.9141, 0.1805, -0.7155), (0.907, 0.2914, -0.7155), (0.8856, 0.3875, -0.7155), (0.5999, 0.5058, -0.7155), (0.6856, 0.5206, -0.7155), (0.7713, 0.5058, -0.7155), (0.4856, 0.3875, -0.7155), (0.4642, 0.2914, -0.7155), (0.4571, 0.1805, -0.7155), (0.5999, -0.3812, -0.7155), (0.6856, -0.396, -0.7155), (0.7713, -0.3812, -0.7155), (0.4571, -0.05598, -0.7155), (0.4642, -0.1669, -0.7155), (0.4856, -0.2629, -0.7155), (0.5285, -0.3369, -0.6006), (0.5285, -0.3369, -0.4909), (0.5285, -0.3369, -0.3834), (0.4571, 0.06229, -0.3834), (0.4571, 0.06229, -0.4909), (0.4571, 0.06229, -0.6006), (0.8427, -0.3369, -0.6006), (0.8427, -0.3369, -0.4909), (0.8427, -0.3369, -0.3834), (0.5285, 0.4614, -0.3834), (0.5285, 0.4614, -0.4909), (0.5285, 0.4614, -0.6006), (0.8427, 0.4614, -0.3834), (0.8427, 0.4614, -0.4909), (0.8427, 0.4614, -0.6006), (0.9141, 0.06229, -0.3834), (0.9141, 0.06229, -0.4909), (0.9141, 0.06229, -0.6006), (0.8969, -0.2998, -1.233), (0.9098, -0.1761, -1.227), (0.9141, -0.05598, -1.225), (0.9141, 0.1805, -1.225), (0.907, 0.2914, -1.225), (0.8856, 0.3875, -1.225), (0.5999, 0.5058, -1.225), (0.6856, 0.5206, -1.225), (0.7713, 0.5058, -1.225), (0.4856, 0.3875, -1.225), (0.4642, 0.2914, -1.225), (0.4571, 0.1805, -1.225), (0.5922, -0.4992, -1.209), (0.6856, -0.5145, -1.199), (0.779, -0.4992, -1.209), (0.4571, -0.05598, -1.225), (0.4614, -0.1761, -1.227), (0.4744, -0.2998, -1.233), (0.5208, -0.3737, -1.102), (0.5266, -0.3461, -0.9685), (0.5285, -0.3369, -0.8388), (0.4571, 0.06229, -0.8388), (0.4571, 0.06229, -0.9671), (0.4571, 0.06229, -1.097), (0.8504, -0.3737, -1.102), (0.8447, -0.3461, -0.9685), (0.8427, -0.3369, -0.8388), (0.5285, 0.4614, -0.8388), (0.5285, 0.4614, -0.9671), (0.5285, 0.4614, -1.097), (0.8427, 0.4614, -0.8388), (0.8427, 0.4614, -0.9671), (0.8427, 0.4614, -1.097), (0.9141, 0.06229, -0.8388), (0.9141, 0.06229, -0.9671), (0.9141, 0.06229, -1.097), (0.8427, -0.3106, -1.629), (0.8427, -0.1788, -1.628), (0.8427, -0.05598, -1.627), (0.5999, 0.06229, -1.67), (0.6856, 0.06229, -1.685), (0.7713, 0.06229, -1.67), (0.8427, 0.1805, -1.627), (0.8377, 0.2871, -1.622), (0.8225, 0.3703, -1.607), (0.6166, 0.4405, -1.607), (0.6856, 0.451, -1.617), (0.7546, 0.4405, -1.607), (0.5487, 0.3703, -1.607), (0.5335, 0.2871, -1.622), (0.5285, 0.1805, -1.627), (0.5999, -0.456, -1.673), (0.6856, -0.456, -1.686), (0.7713, -0.456, -1.673), (0.5285, -0.05598, -1.627), (0.5285, -0.1788, -1.628), (0.5285, -0.3106, -1.629), (0.4856, -0.456, -1.566), (0.4685, -0.4548, -1.478), (0.4744, -0.4511, -1.375), (0.4571, 0.06229, -1.348), (0.4642, 0.06229, -1.46), (0.4856, 0.06229, -1.555), (0.8856, -0.456, -1.566), (0.9027, -0.4548, -1.478), (0.8969, -0.4511, -1.375), (0.5285, 0.4614, -1.348), (0.5335, 0.4562, -1.456), (0.5487, 0.4405, -1.538), (0.8427, 0.4614, -1.348), (0.8377, 0.4562, -1.456), (0.8225, 0.4405, -1.538), (0.9141, 0.06229, -1.348), (0.907, 0.06229, -1.46), (0.8856, 0.06229, -1.555), (0.6166, -1.02, -1.469), (0.6856, -1.037, -1.467), (0.7546, -1.02, -1.469), (0.6166, -1.02, -1.648), (0.6856, -1.037, -1.655), (0.7546, -1.02, -1.648), (0.5487, -1.02, -1.605), (0.5386, -1.037, -1.561), (0.5487, -1.02, -1.512), (0.8225, -1.02, -1.605), (0.8326, -1.037, -1.561), (0.8225, -1.02, -1.512), (0.8225, -0.9072, -1.64), (0.8377, -0.7777, -1.642), (0.8427, -0.6195, -1.638), (0.8504, -0.6183, -1.338), (0.8396, -0.7774, -1.398), (0.8225, -0.9072, -1.444), (0.5487, -0.9072, -1.444), (0.5316, -0.7774, -1.398), (0.5208, -0.6183, -1.338), (0.5285, -0.6195, -1.638), (0.5335, -0.7777, -1.642), (0.5487, -0.9072, -1.64), (0.802, 0.8923, 0.7043), (0.802, -0.7678, 0.7043), (0.8427, 0.9345, 1.611), (-4.843e-08, 0.9345, 0.7433), (0.8427, -0.8099, 1.611), (0.9141, 0.06229, 0.266), (-4.843e-08, 1.008, 1.611), (0.9141, 0.06229, 1.611), (0.8427, 0.9345, 1.141), (0.8427, -0.8099, 1.141), (0.8652, 0.5353, 0.2877), (0.4571, -0.8099, 0.7012), (0.4571, 0.9345, 0.7012), (0.8652, -0.4108, 0.2877), (0.4571, 1.008, 1.611), (0.9141, 0.06229, 1.074), (0.9141, 0.5353, 1.611), (0.9141, -0.4108, 1.611), (-4.843e-08, -0.8838, 1.154), (0.4571, -0.8838, 1.611), (0.3857, 0.06229, 0.1945), (-4.843e-08, -0.4108, 0.5629), (-4.843e-08, 0.5353, 0.5629), (0.4571, 1.008, 1.154), (0.9141, -0.4108, 1.087), (0.4571, 0.5353, 0.2388), (0.9141, 0.5353, 1.087), (0.4571, -0.8838, 1.154), (0.4571, -0.4108, 0.2388), (0.9141, 0.06229, -0.2749), (0.8427, 0.4614, -0.2749), (0.8427, -0.3369, -0.2749), (0.4571, 0.06229, -0.2749), (0.5285, 0.4614, -0.2749), (0.5285, -0.3369, -0.2749), (0.9141, 0.06229, -0.7155), (0.8427, 0.4614, -0.7155), (0.8427, -0.3369, -0.7155), (0.4571, 0.06229, -0.7155), (0.5285, 0.4614, -0.7155), (0.5285, -0.3369, -0.7155), (0.9141, 0.06229, -1.225), (0.8427, 0.4614, -1.225), (0.8652, -0.4417, -1.25), (0.4571, 0.06229, -1.225), (0.5285, 0.4614, -1.225), (0.506, -0.4417, -1.25), (0.8427, 0.06229, -1.627), (0.802, 0.4193, -1.586), (0.8427, -0.456, -1.633), (0.5285, 0.06229, -1.627), (0.5692, 0.4193, -1.586), (0.5285, -0.456, -1.633), (0.802, -0.9862, -1.474), (0.5692, -0.9862, -1.474), (0.802, -0.9862, -1.632), (0.5692, -0.9862, -1.632), (-4.843e-08, 1.008, 1.154), (-4.843e-08, 1.008, 1.154), (-4.843e-08, 1.008, 1.039), (-4.843e-08, 1.001, 0.9298), (-4.843e-08, 0.9788, 0.8296), (-4.843e-08, -0.8099, 0.7433), (-4.843e-08, 0.06229, 0.5381), (-4.843e-08, -0.8838, 1.611), (-4.843e-08, -0.8838, 1.496), (-4.843e-08, -0.8838, 1.382), (-4.843e-08, -0.8838, 1.268), (-4.843e-08, -0.05598, 0.5381), (-4.843e-08, -0.1742, 0.5406), (-4.843e-08, -0.2925, 0.548), (-4.843e-08, 0.8606, 0.6757), (-4.843e-08, 0.7645, 0.6245), (-4.843e-08, 0.6536, 0.5877), (0.1143, 1.008, 1.154)], [], [(0, 4, 5, 1), (1, 5, 560, 559), (4, 550, 549, 5), (5, 549, 815, 560), (0, 1, 6, 2), (2, 6, 468, 469), (1, 559, 558, 6), (6, 558, 800, 468), (0, 2, 7, 3), (3, 7, 522, 523), (2, 469, 470, 7), (7, 470, 792, 522), (0, 3, 8, 4), (4, 8, 551, 550), (3, 523, 524, 8), (8, 524, 804, 551), (9, 13, 14, 10), (10, 14, 572, 571), (13, 562, 561, 14), (14, 561, 816, 572), (9, 10, 15, 11), (11, 15, 471, 472), (10, 571, 570, 15), (15, 570, 801, 471), (9, 11, 16, 12), (12, 16, 525, 526), (11, 472, 473, 16), (16, 473, 793, 525), (9, 12, 17, 13), (13, 17, 563, 562), (12, 526, 527, 17), (17, 527, 805, 563), (18, 22, 23, 19), (19, 23, 584, 583), (22, 574, 573, 23), (23, 573, 817, 584), (18, 19, 24, 20), (20, 24, 524, 523), (19, 583, 582, 24), (24, 582, 804, 524), (18, 20, 25, 21), (21, 25, 476, 475), (20, 523, 522, 25), (25, 522, 792, 476), (18, 21, 26, 22), (22, 26, 575, 574), (21, 475, 474, 26), (26, 474, 802, 575), (27, 31, 32, 28), (28, 32, 596, 595), (31, 586, 585, 32), (32, 585, 818, 596), (27, 28, 33, 29), (29, 33, 489, 490), (28, 595, 594, 33), (33, 594, 807, 489), (27, 29, 34, 30), (30, 34, 516, 517), (29, 490, 491, 34), (34, 491, 797, 516), (27, 30, 35, 31), (31, 35, 587, 586), (30, 517, 518, 35), (35, 518, 802, 587), (36, 40, 41, 37), (37, 41, 608, 607), (40, 598, 597, 41), (41, 597, 819, 608), (36, 37, 42, 38), (38, 42, 498, 499), (37, 607, 606, 42), (42, 606, 810, 498), (36, 38, 43, 39), (39, 43, 519, 520), (38, 499, 500, 43), (43, 500, 854, 519), (36, 39, 44, 40), (40, 44, 599, 598), (39, 520, 521, 44), (44, 521, 803, 599), (45, 49, 50, 46), (46, 50, 557, 556), (49, 852, 851, 50), (50, 851, 850, 557), (45, 46, 51, 47), (47, 51, 549, 550), (46, 556, 555, 51), (51, 555, 815, 549), (45, 47, 52, 48), (48, 52, 480, 481), (47, 550, 551, 52), (52, 551, 804, 480), (45, 48, 53, 49), (49, 53, 853, 852), (48, 481, 482, 53), (53, 482, 795, 853), (54, 58, 59, 55), (55, 59, 488, 487), (58, 529, 528, 59), (59, 528, 798, 488), (54, 55, 60, 56), (56, 60, 552, 553), (55, 487, 486, 60), (60, 486, 806, 552), (54, 56, 61, 57), (57, 61, 555, 556), (56, 553, 554, 61), (61, 554, 815, 555), (54, 57, 62, 58), (58, 62, 530, 529), (57, 556, 866, 62), (62, 866, 849, 530), (63, 67, 68, 64), (64, 68, 533, 532), (67, 553, 552, 68), (68, 552, 806, 533), (63, 64, 69, 65), (65, 69, 510, 511), (64, 532, 531, 69), (69, 531, 794, 510), (63, 65, 70, 66), (66, 70, 558, 559), (65, 511, 512, 70), (70, 512, 800, 558), (63, 66, 71, 67), (67, 71, 554, 553), (66, 559, 560, 71), (71, 560, 815, 554), (72, 76, 77, 73), (73, 77, 569, 568), (76, 490, 489, 77), (77, 489, 807, 569), (72, 73, 78, 74), (74, 78, 561, 562), (73, 568, 567, 78), (78, 567, 816, 561), (72, 74, 79, 75), (75, 79, 483, 484), (74, 562, 563, 79), (79, 563, 805, 483), (72, 75, 80, 76), (76, 80, 491, 490), (75, 484, 485, 80), (80, 485, 797, 491), (81, 85, 86, 82), (82, 86, 497, 496), (85, 535, 534, 86), (86, 534, 799, 497), (81, 82, 87, 83), (83, 87, 564, 565), (82, 496, 495, 87), (87, 495, 809, 564), (81, 83, 88, 84), (84, 88, 567, 568), (83, 565, 566, 88), (88, 566, 816, 567), (81, 84, 89, 85), (85, 89, 536, 535), (84, 568, 569, 89), (89, 569, 807, 536), (90, 94, 95, 91), (91, 95, 542, 541), (94, 565, 564, 95), (95, 564, 809, 542), (90, 91, 96, 92), (92, 96, 513, 514), (91, 541, 540, 96), (96, 540, 796, 513), (90, 92, 97, 93), (93, 97, 570, 571), (92, 514, 515, 97), (97, 515, 801, 570), (90, 93, 98, 94), (94, 98, 566, 565), (93, 571, 572, 98), (98, 572, 816, 566), (99, 103, 104, 100), (100, 104, 509, 508), (103, 547, 546, 104), (104, 546, 855, 509), (99, 100, 105, 101), (101, 105, 576, 577), (100, 508, 507, 105), (105, 507, 814, 576), (99, 101, 106, 102), (102, 106, 579, 580), (101, 577, 578, 106), (106, 578, 817, 579), (99, 102, 107, 103), (103, 107, 548, 547), (102, 580, 581, 107), (107, 581, 812, 548), (108, 112, 113, 109), (109, 113, 865, 864), (112, 577, 576, 113), (113, 576, 814, 865), (108, 109, 114, 110), (110, 114, 482, 481), (109, 864, 863, 114), (114, 863, 795, 482), (108, 110, 115, 111), (111, 115, 582, 583), (110, 481, 480, 115), (115, 480, 804, 582), (108, 111, 116, 112), (112, 116, 578, 577), (111, 583, 584, 116), (116, 584, 817, 578), (117, 121, 122, 118), (118, 122, 593, 592), (121, 469, 468, 122), (122, 468, 800, 593), (117, 118, 123, 119), (119, 123, 585, 586), (118, 592, 591, 123), (123, 591, 818, 585), (117, 119, 124, 120), (120, 124, 474, 475), (119, 586, 587, 124), (124, 587, 802, 474), (117, 120, 125, 121), (121, 125, 470, 469), (120, 475, 476, 125), (125, 476, 792, 470), (126, 130, 131, 127), (127, 131, 494, 493), (130, 511, 510, 131), (131, 510, 794, 494), (126, 127, 132, 128), (128, 132, 588, 589), (127, 493, 492, 132), (132, 492, 808, 588), (126, 128, 133, 129), (129, 133, 591, 592), (128, 589, 590, 133), (133, 590, 818, 591), (126, 129, 134, 130), (130, 134, 512, 511), (129, 592, 593, 134), (134, 593, 800, 512), (135, 139, 140, 136), (136, 140, 539, 538), (139, 589, 588, 140), (140, 588, 808, 539), (135, 136, 141, 137), (137, 141, 534, 535), (136, 538, 537, 141), (141, 537, 799, 534), (135, 137, 142, 138), (138, 142, 594, 595), (137, 535, 536, 142), (142, 536, 807, 594), (135, 138, 143, 139), (139, 143, 590, 589), (138, 595, 596, 143), (143, 596, 818, 590), (144, 148, 149, 145), (145, 149, 605, 604), (148, 472, 471, 149), (149, 471, 801, 605), (144, 145, 150, 146), (146, 150, 597, 598), (145, 604, 603, 150), (150, 603, 819, 597), (144, 146, 151, 147), (147, 151, 477, 478), (146, 598, 599, 151), (151, 599, 803, 477), (144, 147, 152, 148), (148, 152, 473, 472), (147, 478, 479, 152), (152, 479, 793, 473), (153, 157, 158, 154), (154, 158, 503, 502), (157, 514, 513, 158), (158, 513, 796, 503), (153, 154, 159, 155), (155, 159, 600, 601), (154, 502, 501, 159), (159, 501, 811, 600), (153, 155, 160, 156), (156, 160, 603, 604), (155, 601, 602, 160), (160, 602, 819, 603), (153, 156, 161, 157), (157, 161, 515, 514), (156, 604, 605, 161), (161, 605, 801, 515), (162, 166, 167, 163), (163, 167, 545, 544), (166, 601, 600, 167), (167, 600, 811, 545), (162, 163, 168, 164), (164, 168, 857, 858), (163, 544, 543, 168), (168, 543, 856, 857), (162, 164, 169, 165), (165, 169, 606, 607), (164, 858, 859, 169), (169, 859, 810, 606), (162, 165, 170, 166), (166, 170, 602, 601), (165, 607, 608, 170), (170, 608, 819, 602), (171, 175, 176, 172), (172, 176, 617, 616), (175, 478, 477, 176), (176, 477, 803, 617), (171, 172, 177, 173), (173, 177, 609, 610), (172, 616, 615, 177), (177, 615, 820, 609), (171, 173, 178, 174), (174, 178, 527, 526), (173, 610, 611, 178), (178, 611, 805, 527), (171, 174, 179, 175), (175, 179, 479, 478), (174, 526, 525, 179), (179, 525, 793, 479), (180, 184, 185, 181), (181, 185, 506, 505), (184, 520, 519, 185), (185, 519, 854, 506), (180, 181, 186, 182), (182, 186, 612, 613), (181, 505, 504, 186), (186, 504, 813, 612), (180, 182, 187, 183), (183, 187, 615, 616), (182, 613, 614, 187), (187, 614, 820, 615), (180, 183, 188, 184), (184, 188, 521, 520), (183, 616, 617, 188), (188, 617, 803, 521), (189, 193, 194, 190), (190, 194, 862, 861), (193, 613, 612, 194), (194, 612, 813, 862), (189, 190, 195, 191), (191, 195, 546, 547), (190, 861, 860, 195), (195, 860, 855, 546), (189, 191, 196, 192), (192, 196, 618, 619), (191, 547, 548, 196), (196, 548, 812, 618), (189, 192, 197, 193), (193, 197, 614, 613), (192, 619, 620, 197), (197, 620, 820, 614), (198, 202, 203, 199), (199, 203, 620, 619), (202, 640, 641, 203), (203, 641, 820, 620), (198, 199, 204, 200), (200, 204, 642, 643), (199, 619, 618, 204), (204, 618, 812, 642), (198, 200, 205, 201), (201, 205, 636, 637), (200, 643, 644, 205), (205, 644, 824, 636), (198, 201, 206, 202), (202, 206, 639, 640), (201, 637, 638, 206), (206, 638, 826, 639), (207, 211, 212, 208), (208, 212, 611, 610), (211, 646, 647, 212), (212, 647, 805, 611), (207, 208, 213, 209), (209, 213, 641, 640), (208, 610, 609, 213), (213, 609, 820, 641), (207, 209, 214, 210), (210, 214, 633, 634), (209, 640, 639, 214), (214, 639, 826, 633), (207, 210, 215, 211), (211, 215, 645, 646), (210, 634, 635, 215), (215, 635, 823, 645), (216, 220, 221, 217), (217, 221, 581, 580), (220, 643, 642, 221), (221, 642, 812, 581), (216, 217, 222, 218), (218, 222, 648, 649), (217, 580, 579, 222), (222, 579, 817, 648), (216, 218, 223, 219), (219, 223, 630, 631), (218, 649, 650, 223), (223, 650, 825, 630), (216, 219, 224, 220), (220, 224, 644, 643), (219, 631, 632, 224), (224, 632, 824, 644), (225, 229, 230, 226), (226, 230, 573, 574), (229, 649, 648, 230), (230, 648, 817, 573), (225, 226, 231, 227), (227, 231, 651, 652), (226, 574, 575, 231), (231, 575, 802, 651), (225, 227, 232, 228), (228, 232, 629, 628), (227, 652, 653, 232), (232, 653, 822, 629), (225, 228, 233, 229), (229, 233, 650, 649), (228, 628, 627, 233), (233, 627, 825, 650), (234, 238, 239, 235), (235, 239, 518, 517), (238, 652, 651, 239), (239, 651, 802, 518), (234, 235, 240, 236), (236, 240, 654, 655), (235, 517, 516, 240), (240, 516, 797, 654), (234, 236, 241, 237), (237, 241, 624, 625), (236, 655, 656, 241), (241, 656, 821, 624), (234, 237, 242, 238), (238, 242, 653, 652), (237, 625, 626, 242), (242, 626, 822, 653), (243, 247, 248, 244), (244, 248, 485, 484), (247, 655, 654, 248), (248, 654, 797, 485), (243, 244, 249, 245), (245, 249, 647, 646), (244, 484, 483, 249), (249, 483, 805, 647), (243, 245, 250, 246), (246, 250, 621, 622), (245, 646, 645, 250), (250, 645, 823, 621), (243, 246, 251, 247), (247, 251, 656, 655), (246, 622, 623, 251), (251, 623, 821, 656), (252, 256, 257, 253), (253, 257, 638, 637), (256, 676, 677, 257), (257, 677, 826, 638), (252, 253, 258, 254), (254, 258, 678, 679), (253, 637, 636, 258), (258, 636, 824, 678), (252, 254, 259, 255), (255, 259, 672, 673), (254, 679, 680, 259), (259, 680, 830, 672), (252, 255, 260, 256), (256, 260, 675, 676), (255, 673, 674, 260), (260, 674, 832, 675), (261, 265, 266, 262), (262, 266, 635, 634), (265, 682, 683, 266), (266, 683, 823, 635), (261, 262, 267, 263), (263, 267, 677, 676), (262, 634, 633, 267), (267, 633, 826, 677), (261, 263, 268, 264), (264, 268, 669, 670), (263, 676, 675, 268), (268, 675, 832, 669), (261, 264, 269, 265), (265, 269, 681, 682), (264, 670, 671, 269), (269, 671, 829, 681), (270, 274, 275, 271), (271, 275, 632, 631), (274, 679, 678, 275), (275, 678, 824, 632), (270, 271, 276, 272), (272, 276, 684, 685), (271, 631, 630, 276), (276, 630, 825, 684), (270, 272, 277, 273), (273, 277, 666, 667), (272, 685, 686, 277), (277, 686, 831, 666), (270, 273, 278, 274), (274, 278, 680, 679), (273, 667, 668, 278), (278, 668, 830, 680), (279, 283, 284, 280), (280, 284, 627, 628), (283, 685, 684, 284), (284, 684, 825, 627), (279, 280, 285, 281), (281, 285, 687, 688), (280, 628, 629, 285), (285, 629, 822, 687), (279, 281, 286, 282), (282, 286, 665, 664), (281, 688, 689, 286), (286, 689, 828, 665), (279, 282, 287, 283), (283, 287, 686, 685), (282, 664, 663, 287), (287, 663, 831, 686), (288, 292, 293, 289), (289, 293, 626, 625), (292, 688, 687, 293), (293, 687, 822, 626), (288, 289, 294, 290), (290, 294, 690, 691), (289, 625, 624, 294), (294, 624, 821, 690), (288, 290, 295, 291), (291, 295, 660, 661), (290, 691, 692, 295), (295, 692, 827, 660), (288, 291, 296, 292), (292, 296, 689, 688), (291, 661, 662, 296), (296, 662, 828, 689), (297, 301, 302, 298), (298, 302, 623, 622), (301, 691, 690, 302), (302, 690, 821, 623), (297, 298, 303, 299), (299, 303, 683, 682), (298, 622, 621, 303), (303, 621, 823, 683), (297, 299, 304, 300), (300, 304, 657, 658), (299, 682, 681, 304), (304, 681, 829, 657), (297, 300, 305, 301), (301, 305, 692, 691), (300, 658, 659, 305), (305, 659, 827, 692), (306, 310, 311, 307), (307, 311, 752, 751), (310, 787, 788, 311), (311, 788, 838, 752), (306, 307, 312, 308), (308, 312, 789, 790), (307, 751, 750, 312), (312, 750, 844, 789), (306, 308, 313, 309), (309, 313, 774, 775), (308, 790, 791, 313), (313, 791, 848, 774), (306, 309, 314, 310), (310, 314, 786, 787), (309, 775, 776, 314), (314, 776, 846, 786), (315, 319, 320, 316), (316, 320, 674, 673), (319, 712, 713, 320), (320, 713, 832, 674), (315, 316, 321, 317), (317, 321, 714, 715), (316, 673, 672, 321), (321, 672, 830, 714), (315, 317, 322, 318), (318, 322, 708, 709), (317, 715, 716, 322), (322, 716, 836, 708), (315, 318, 323, 319), (319, 323, 711, 712), (318, 709, 710, 323), (323, 710, 838, 711), (324, 328, 329, 325), (325, 329, 671, 670), (328, 718, 719, 329), (329, 719, 829, 671), (324, 325, 330, 326), (326, 330, 713, 712), (325, 670, 669, 330), (330, 669, 832, 713), (324, 326, 331, 327), (327, 331, 705, 706), (326, 712, 711, 331), (331, 711, 838, 705), (324, 327, 332, 328), (328, 332, 717, 718), (327, 706, 707, 332), (332, 707, 835, 717), (333, 337, 338, 334), (334, 338, 668, 667), (337, 715, 714, 338), (338, 714, 830, 668), (333, 334, 339, 335), (335, 339, 720, 721), (334, 667, 666, 339), (339, 666, 831, 720), (333, 335, 340, 336), (336, 340, 702, 703), (335, 721, 722, 340), (340, 722, 837, 702), (333, 336, 341, 337), (337, 341, 716, 715), (336, 703, 704, 341), (341, 704, 836, 716), (342, 346, 347, 343), (343, 347, 663, 664), (346, 721, 720, 347), (347, 720, 831, 663), (342, 343, 348, 344), (344, 348, 723, 724), (343, 664, 665, 348), (348, 665, 828, 723), (342, 344, 349, 345), (345, 349, 701, 700), (344, 724, 725, 349), (349, 725, 834, 701), (342, 345, 350, 346), (346, 350, 722, 721), (345, 700, 699, 350), (350, 699, 837, 722), (351, 355, 356, 352), (352, 356, 662, 661), (355, 724, 723, 356), (356, 723, 828, 662), (351, 352, 357, 353), (353, 357, 726, 727), (352, 661, 660, 357), (357, 660, 827, 726), (351, 353, 358, 354), (354, 358, 696, 697), (353, 727, 728, 358), (358, 728, 833, 696), (351, 354, 359, 355), (355, 359, 725, 724), (354, 697, 698, 359), (359, 698, 834, 725), (360, 364, 365, 361), (361, 365, 659, 658), (364, 727, 726, 365), (365, 726, 827, 659), (360, 361, 366, 362), (362, 366, 719, 718), (361, 658, 657, 366), (366, 657, 829, 719), (360, 362, 367, 363), (363, 367, 693, 694), (362, 718, 717, 367), (367, 717, 835, 693), (360, 363, 368, 364), (364, 368, 728, 727), (363, 694, 695, 368), (368, 695, 833, 728), (369, 373, 374, 370), (370, 374, 749, 748), (373, 745, 744, 374), (374, 744, 844, 749), (369, 370, 375, 371), (371, 375, 732, 733), (370, 748, 747, 375), (375, 747, 842, 732), (369, 371, 376, 372), (372, 376, 731, 730), (371, 733, 734, 376), (376, 734, 839, 731), (369, 372, 377, 373), (373, 377, 746, 745), (372, 730, 729, 377), (377, 729, 841, 746), (378, 382, 383, 379), (379, 383, 743, 742), (382, 733, 732, 383), (383, 732, 842, 743), (378, 379, 384, 380), (380, 384, 738, 739), (379, 742, 741, 384), (384, 741, 843, 738), (378, 380, 385, 381), (381, 385, 737, 736), (380, 739, 740, 385), (385, 740, 840, 737), (378, 381, 386, 382), (382, 386, 734, 733), (381, 736, 735, 386), (386, 735, 839, 734), (387, 391, 392, 388), (388, 392, 710, 709), (391, 751, 752, 392), (392, 752, 838, 710), (387, 388, 393, 389), (389, 393, 753, 754), (388, 709, 708, 393), (393, 708, 836, 753), (387, 389, 394, 390), (390, 394, 747, 748), (389, 754, 755, 394), (394, 755, 842, 747), (387, 390, 395, 391), (391, 395, 750, 751), (390, 748, 749, 395), (395, 749, 844, 750), (396, 400, 401, 397), (397, 401, 756, 757), (400, 781, 782, 401), (401, 782, 841, 756), (396, 397, 402, 398), (398, 402, 783, 784), (397, 757, 758, 402), (402, 758, 835, 783), (396, 398, 403, 399), (399, 403, 779, 778), (398, 784, 785, 403), (403, 785, 845, 779), (396, 399, 404, 400), (400, 404, 780, 781), (399, 778, 777, 404), (404, 777, 847, 780), (405, 409, 410, 406), (406, 410, 704, 703), (409, 754, 753, 410), (410, 753, 836, 704), (405, 406, 411, 407), (407, 411, 759, 760), (406, 703, 702, 411), (411, 702, 837, 759), (405, 407, 412, 408), (408, 412, 741, 742), (407, 760, 761, 412), (412, 761, 843, 741), (405, 408, 413, 409), (409, 413, 755, 754), (408, 742, 743, 413), (413, 743, 842, 755), (414, 418, 419, 415), (415, 419, 699, 700), (418, 760, 759, 419), (419, 759, 837, 699), (414, 415, 420, 416), (416, 420, 762, 763), (415, 700, 701, 420), (420, 701, 834, 762), (414, 416, 421, 417), (417, 421, 740, 739), (416, 763, 764, 421), (421, 764, 840, 740), (414, 417, 422, 418), (418, 422, 761, 760), (417, 739, 738, 422), (422, 738, 843, 761), (423, 427, 428, 424), (424, 428, 698, 697), (427, 763, 762, 428), (428, 762, 834, 698), (423, 424, 429, 425), (425, 429, 765, 766), (424, 697, 696, 429), (429, 696, 833, 765), (423, 425, 430, 426), (426, 430, 735, 736), (425, 766, 767, 430), (430, 767, 839, 735), (423, 426, 431, 427), (427, 431, 764, 763), (426, 736, 737, 431), (431, 737, 840, 764), (432, 436, 437, 433), (433, 437, 695, 694), (436, 766, 765, 437), (437, 765, 833, 695), (432, 433, 438, 434), (434, 438, 758, 757), (433, 694, 693, 438), (438, 693, 835, 758), (432, 434, 439, 435), (435, 439, 729, 730), (434, 757, 756, 439), (439, 756, 841, 729), (432, 435, 440, 436), (436, 440, 767, 766), (435, 730, 731, 440), (440, 731, 839, 767), (441, 445, 446, 442), (442, 446, 770, 769), (445, 778, 779, 446), (446, 779, 845, 770), (441, 442, 447, 443), (443, 447, 776, 775), (442, 769, 768, 447), (447, 768, 846, 776), (441, 443, 448, 444), (444, 448, 771, 772), (443, 775, 774, 448), (448, 774, 848, 771), (441, 444, 449, 445), (445, 449, 777, 778), (444, 772, 773, 449), (449, 773, 847, 777), (450, 454, 455, 451), (451, 455, 744, 745), (454, 790, 789, 455), (455, 789, 844, 744), (450, 451, 456, 452), (452, 456, 782, 781), (451, 745, 746, 456), (456, 746, 841, 782), (450, 452, 457, 453), (453, 457, 773, 772), (452, 781, 780, 457), (457, 780, 847, 773), (450, 453, 458, 454), (454, 458, 791, 790), (453, 772, 771, 458), (458, 771, 848, 791), (459, 463, 464, 460), (460, 464, 707, 706), (463, 784, 783, 464), (464, 783, 835, 707), (459, 460, 465, 461), (461, 465, 788, 787), (460, 706, 705, 465), (465, 705, 838, 788), (459, 461, 466, 462), (462, 466, 768, 769), (461, 787, 786, 466), (466, 786, 846, 768), (459, 462, 467, 463), (463, 467, 785, 784), (462, 769, 770, 467), (467, 770, 845, 785)])
me_cube_009.polygons.foreach_set('use_smooth', [True] * 832)
me_cube_009.polygons.foreach_set('material_index', [1, 1, 1, 1, 1, 1, 1, 1, 1, 1, 1, 1, 1, 1, 1, 1, 1, 1, 1, 1, 1, 1, 1, 1, 1, 1, 1, 1, 1, 1, 1, 1, 1, 1, 1, 1, 1, 1, 1, 1, 1, 1, 1, 1, 1, 1, 1, 1, 1, 1, 1, 1, 1, 1, 1, 1, 1, 1, 1, 1, 1, 1, 1, 1, 1, 1, 1, 1, 1, 1, 1, 1, 1, 1, 1, 1, 1, 1, 1, 1, 1, 1, 1, 1, 1, 1, 1, 1, 1, 1, 1, 1, 1, 1, 1, 1, 0, 0, 0, 0, 0, 0, 0, 0, 0, 0, 0, 0, 0, 0, 0, 0, 0, 0, 0, 0, 0, 0, 0, 0, 0, 0, 0, 0, 0, 0, 0, 0, 1, 1, 1, 1, 1, 1, 1, 1, 1, 1, 1, 1, 1, 1, 1, 1, 0, 0, 0, 0, 0, 0, 0, 0, 0, 0, 0, 0, 0, 0, 0, 0, 0, 0, 0, 0, 0, 0, 0, 0, 0, 0, 0, 0, 0, 0, 0, 0, 1, 1, 1, 1, 1, 1, 1, 1, 1, 1, 1, 1, 1, 1, 1, 1, 1, 1, 1, 1, 1, 1, 1, 1, 1, 1, 1, 1, 1, 1, 1, 1, 1, 1, 1, 1, 1, 1, 1, 1, 1, 1, 1, 1, 1, 1, 1, 1, 0, 0, 0, 0, 0, 0, 0, 0, 0, 0, 0, 0, 0, 0, 0, 0, 0, 0, 0, 0, 0, 0, 0, 0, 0, 0, 0, 0, 0, 0, 0, 0, 1, 1, 1, 1, 1, 1, 1, 1, 1, 1, 1, 1, 1, 1, 1, 1, 0, 0, 0, 0, 0, 0, 0, 0, 0, 0, 0, 0, 0, 0, 0, 0, 0, 0, 0, 0, 0, 0, 0, 0, 0, 0, 0, 0, 0, 0, 0, 0, 1, 1, 1, 1, 1, 1, 1, 1, 1, 1, 1, 1, 1, 1, 1, 1, 1, 1, 1, 1, 1, 1, 1, 1, 1, 1, 1, 1, 1, 1, 1, 1, 1, 1, 1, 1, 1, 1, 1, 1, 1, 1, 1, 1, 1, 1, 1, 1, 0, 0, 0, 0, 0, 0, 0, 0, 0, 0, 0, 0, 0, 0, 0, 0, 0, 0, 0, 0, 0, 0, 0, 0, 0, 0, 0, 0, 0, 0, 0, 0, 0, 0, 0, 0, 0, 0, 0, 0, 0, 0, 0, 0, 0, 0, 0, 0, 0, 0, 0, 0, 0, 0, 0, 0, 0, 0, 0, 0, 0, 0, 0, 0, 0, 0, 0, 0, 0, 0, 0, 0, 0, 0, 0, 0, 0, 0, 0, 0, 0, 0, 0, 0, 0, 0, 0, 0, 0, 0, 0, 0, 0, 0, 0, 0, 1, 1, 1, 1, 1, 1, 1, 1, 1, 1, 1, 1, 1, 1, 1, 1, 1, 1, 1, 1, 1, 1, 1, 1, 1, 1, 1, 1, 1, 1, 1, 1, 1, 1, 1, 1, 1, 1, 1, 1, 1, 1, 1, 1, 1, 1, 1, 1, 1, 1, 1, 1, 1, 1, 1, 1, 1, 1, 1, 1, 1, 1, 1, 1, 1, 1, 1, 1, 1, 1, 1, 1, 1, 1, 1, 1, 1, 1, 1, 1, 1, 1, 1, 1, 1, 1, 1, 1, 1, 1, 1, 1, 1, 1, 1, 1, 1, 1, 1, 1, 1, 1, 1, 1, 1, 1, 1, 1, 1, 1, 1, 1, 0, 0, 0, 0, 0, 0, 0, 0, 0, 0, 0, 0, 0, 0, 0, 0, 0, 0, 0, 0, 0, 0, 0, 0, 0, 0, 0, 0, 0, 0, 0, 0, 0, 0, 0, 0, 0, 0, 0, 0, 0, 0, 0, 0, 0, 0, 0, 0, 0, 0, 0, 0, 0, 0, 0, 0, 0, 0, 0, 0, 0, 0, 0, 0, 0, 0, 0, 0, 0, 0, 0, 0, 0, 0, 0, 0, 0, 0, 0, 0, 0, 0, 0, 0, 0, 0, 0, 0, 0, 0, 0, 0, 0, 0, 0, 0, 1, 1, 1, 1, 1, 1, 1, 1, 1, 1, 1, 1, 1, 1, 1, 1, 1, 1, 1, 1, 1, 1, 1, 1, 1, 1, 1, 1, 1, 1, 1, 1, 1, 1, 1, 1, 1, 1, 1, 1, 1, 1, 1, 1, 1, 1, 1, 1, 1, 1, 1, 1, 1, 1, 1, 1, 1, 1, 1, 1, 1, 1, 1, 1, 1, 1, 1, 1, 1, 1, 1, 1, 1, 1, 1, 1, 1, 1, 1, 1, 1, 1, 1, 1, 1, 1, 1, 1, 1, 1, 1, 1, 1, 1, 1, 1, 1, 1, 1, 1, 1, 1, 1, 1, 1, 1, 1, 1, 1, 1, 1, 1, 1, 1, 1, 1, 1, 1, 1, 1, 1, 1, 1, 1, 1, 1, 1, 1, 1, 1, 1, 1, 1, 1, 1, 1, 1, 1, 1, 1, 1, 1, 1, 1, 1, 1, 1, 1, 1, 1, 1, 1, 1, 1, 1, 1, 1, 1, 1, 1, 1, 1, 1, 1, 1, 1, 1, 1, 1, 1, 1, 1, 1, 1, 1, 1])
me_cube_009.materials.append(mat_material_001)
me_cube_009.materials.append(mat_material_002)
me_cube_009.use_remesh_preserve_volume = False
me_cube_009.use_remesh_preserve_attributes = False
me_cube_009.use_mirror_vertex_groups = False
me_cube_009.update()

# ---- objects
ob_cube_000 = bpy.data.objects.new('Cube.000', me_cube_000)
ob_lamp = bpy.data.objects.new('Lamp', light_lamp)
ob_camera = bpy.data.objects.new('Camera', cam_camera)
ob_cube_008 = bpy.data.objects.new('Cube.008', me_cube_009)

# ---- transforms, parenting, visibility, modifiers, constraints
ob_cube_000.location = (-0.06025, 0.1698, -0.4289)
ob_cube_000.scale = (0.4363, 0.3504, 0.4363)
ob_cube_000.lineart.crease_threshold = 0.0
ob_lamp.location = (4.076, 1.005, 5.904)
ob_lamp.rotation_euler = (0.6503, 0.05522, 1.866)
ob_lamp.lock_rotations_4d = False
ob_lamp.empty_display_type = 'ARROWS'
ob_lamp.color = (0.0, 0.0, 0.0, 0.0)
ob_lamp.lineart.crease_threshold = 0.0
ob_camera.location = (7.481, -6.508, 5.344)
ob_camera.rotation_euler = (1.109, 0.01082, 0.8149)
ob_camera.lock_rotations_4d = False
ob_camera.empty_display_type = 'ARROWS'
ob_camera.color = (0.0, 0.0, 0.0, 0.0)
ob_camera.display_type = 'WIRE'
ob_camera.lineart.crease_threshold = 0.0
ob_cube_008.location = (-0.06025, 0.1698, -0.4269)
ob_cube_008.scale = (0.4363, 0.3504, 0.4363)
ob_cube_008.lineart.crease_threshold = 0.0

# ---- collection membership
col_collection_1.objects.link(ob_cube_000)
col_collection_1.objects.link(ob_lamp)
col_collection_1.objects.link(ob_camera)
col_collection_1.objects.link(ob_cube_008)

# ---- scene / render settings (as saved in the file)
scene.camera = ob_camera
scene.frame_start = 1; scene.frame_end = 250; scene.frame_set(1)
scene.render.engine = 'CYCLES'
scene.render.resolution_percentage = 50
scene.render.dither_intensity = 0.0
scene.cycles.use_denoising = False
scene.cycles.samples = 10
scene.cycles.sampling_pattern = 'TABULATED_SOBOL'
scene.cycles.light_sampling_threshold = 0.0
scene.cycles.use_adaptive_sampling = False
scene.cycles.use_light_tree = False
scene.cycles.blur_glossy = 0.0
scene.cycles.pixel_filter_type = 'GAUSSIAN'
scene.cycles.sample_clamp_indirect = 0.0
scene.view_settings.view_transform = 'Standard'
bpy.context.view_layer.update()
